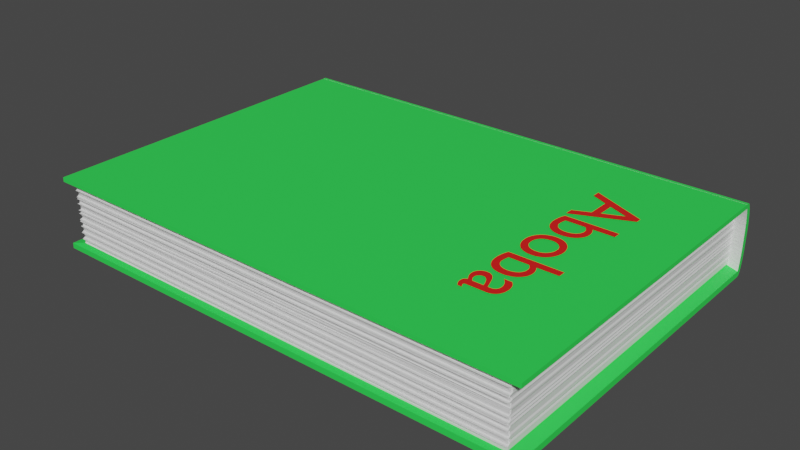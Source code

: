 # Source: Book.blend  (saved by Blender 2.90.8; exported with 4.5.12 LTS)
import bpy
from mathutils import Matrix  # noqa: F401  (used for matrix-valued properties, if any)

bpy.ops.wm.read_factory_settings(use_empty=True)
scene = bpy.context.scene
scene.name = 'Scene'

# ---- collections
col_collection = bpy.data.collections.new('Collection'); scene.collection.children.link(col_collection)

# ---- materials (node trees are filled in below, after node groups)
mat_004 = bpy.data.materials.new('Материал.004')
mat_004.use_transparent_shadow = False
mat_002 = bpy.data.materials.new('Материал.002')
mat_002.use_transparent_shadow = False
mat_003 = bpy.data.materials.new('Материал.003')
mat_003.use_transparent_shadow = False

# ---- material node trees
mat_004.use_nodes = True; mat_004.node_tree.nodes.clear()
_N = mat_004.node_tree.nodes; _L = mat_004.node_tree.links
n0 = _N.new('ShaderNodeBsdfPrincipled'); n0.name = 'Principled BSDF'; n0.location = (10, 300)
n0.distribution = 'GGX'
n0.subsurface_method = 'BURLEY'
n0.inputs[0].default_value = (0.8, 0.01208, 0.009869, 1.0)
n0.inputs[3].default_value = 1.45
n0.inputs[27].default_value = (0.0, 0.0, 0.0, 1.0)
n0.inputs[28].default_value = 1.0
n1 = _N.new('ShaderNodeOutputMaterial'); n1.name = 'Material Output'; n1.location = (300, 300)
_L.new(n0.outputs[0], n1.inputs[0])
n1.is_active_output = True
mat_002.use_nodes = True; mat_002.node_tree.nodes.clear()
_N = mat_002.node_tree.nodes; _L = mat_002.node_tree.links
n0 = _N.new('ShaderNodeBsdfPrincipled'); n0.name = 'Principled BSDF'; n0.location = (10, 300)
n0.distribution = 'GGX'
n0.subsurface_method = 'BURLEY'
n0.inputs[3].default_value = 1.45
n0.inputs[27].default_value = (0.0, 0.0, 0.0, 1.0)
n0.inputs[28].default_value = 1.0
n1 = _N.new('ShaderNodeOutputMaterial'); n1.name = 'Material Output'; n1.location = (300, 300)
_L.new(n0.outputs[0], n1.inputs[0])
n1.is_active_output = True
mat_003.use_nodes = True; mat_003.node_tree.nodes.clear()
_N = mat_003.node_tree.nodes; _L = mat_003.node_tree.links
n0 = _N.new('ShaderNodeBsdfPrincipled'); n0.name = 'Principled BSDF'; n0.location = (10, 300)
n0.distribution = 'GGX'
n0.subsurface_method = 'BURLEY'
n0.inputs[0].default_value = (0.03115, 0.8, 0.08565, 1.0)
n0.inputs[3].default_value = 1.45
n0.inputs[27].default_value = (0.0, 0.0, 0.0, 1.0)
n0.inputs[28].default_value = 1.0
n1 = _N.new('ShaderNodeOutputMaterial'); n1.name = 'Material Output'; n1.location = (300, 300)
_L.new(n0.outputs[0], n1.inputs[0])
n1.is_active_output = True

# ---- world
world_world = bpy.data.worlds.new('World'); scene.world = world_world
world_world.use_nodes = True; world_world.node_tree.nodes.clear()
_N = world_world.node_tree.nodes; _L = world_world.node_tree.links
n0 = _N.new('ShaderNodeOutputWorld'); n0.name = 'World Output'; n0.location = (300, 300)
n1 = _N.new('ShaderNodeBackground'); n1.name = 'Background'; n1.location = (10, 300)
n1.inputs[0].default_value = (0.05088, 0.05088, 0.05088, 1.0)
_L.new(n1.outputs[0], n0.inputs[0])
n0.is_active_output = True
world_world.color = (0.05088, 0.05088, 0.05088)
world_world.use_sun_shadow = False
world_world.sun_shadow_jitter_overblur = 0.0

# ---- meshes
me_x = bpy.data.meshes.new('Самая интересная история')
me_x.from_pydata([(0.09816, -0.08116, 0.05049), (0.09796, -0.08089, 0.05049), (0.09778, -0.08063, 0.05049), (0.09761, -0.08037, 0.05049), (0.09746, -0.08012, 0.05049), (0.09732, -0.07988, 0.05049), (0.0972, -0.07966, 0.05049), (0.0971, -0.07944, 0.05049), (0.09701, -0.07924, 0.05049), (0.09694, -0.07906, 0.05049), (0.09689, -0.07889, 0.05049), (0.09686, -0.07874, 0.05049), (0.09685, -0.07861, 0.05049), (0.09686, -0.07846, 0.05049), (0.09688, -0.07833, 0.05049), (0.09692, -0.07821, 0.05049), (0.09697, -0.0781, 0.05049), (0.09704, -0.07801, 0.05049), (0.09713, -0.07792, 0.05049), (0.09724, -0.07785, 0.05049), (0.09737, -0.07779, 0.05049), (0.09752, -0.07774, 0.05049), (0.09769, -0.07771, 0.05049), (0.09788, -0.07769, 0.05049), (0.0981, -0.07768, 0.05049), (0.1106, -0.07768, 0.05049), (0.112, -0.0776, 0.05049), (0.1132, -0.07737, 0.05049), (0.1142, -0.077, 0.05049), (0.1152, -0.07649, 0.05049), (0.116, -0.07586, 0.05049), (0.1167, -0.07511, 0.05049), (0.1173, -0.07427, 0.05049), (0.1178, -0.07333, 0.05049), (0.1182, -0.0723, 0.05049), (0.1185, -0.07121, 0.05049), (0.1186, -0.07005, 0.05049), (0.1187, -0.06884, 0.05049), (0.1187, -0.06797, 0.05049), (0.1186, -0.06715, 0.05049), (0.1185, -0.06635, 0.05049), (0.1183, -0.06559, 0.05049), (0.1181, -0.06487, 0.05049), (0.1179, -0.06418, 0.05049), (0.1176, -0.06353, 0.05049), (0.1172, -0.06291, 0.05049), (0.1168, -0.06232, 0.05049), (0.1164, -0.06176, 0.05049), (0.1159, -0.06124, 0.05049), (0.1154, -0.06075, 0.05049), (0.1101, -0.06075, 0.05049), (0.1108, -0.06134, 0.05049), (0.1114, -0.06195, 0.05049), (0.1119, -0.06257, 0.05049), (0.1124, -0.06319, 0.05049), (0.1128, -0.06383, 0.05049), (0.1131, -0.06448, 0.05049), (0.1134, -0.06514, 0.05049), (0.1137, -0.0658, 0.05049), (0.1139, -0.06646, 0.05049), (0.114, -0.06712, 0.05049), (0.1141, -0.06779, 0.05049), (0.1141, -0.06846, 0.05049), (0.1141, -0.06916, 0.05049), (0.114, -0.0698, 0.05049), (0.1139, -0.07038, 0.05049), (0.1137, -0.0709, 0.05049), (0.1134, -0.07136, 0.05049), (0.1131, -0.07175, 0.05049), (0.1127, -0.07209, 0.05049), (0.1123, -0.07236, 0.05049), (0.1118, -0.07258, 0.05049), (0.1112, -0.07273, 0.05049), (0.1105, -0.07282, 0.05049), (0.1098, -0.07285, 0.05049), (0.1085, -0.07285, 0.05049), (0.107, -0.06857, 0.05049), (0.1066, -0.06758, 0.05049), (0.1063, -0.06659, 0.05049), (0.1059, -0.06562, 0.05049), (0.1055, -0.06468, 0.05049), (0.105, -0.06378, 0.05049), (0.1044, -0.06295, 0.05049), (0.1038, -0.0622, 0.05049), (0.1031, -0.06155, 0.05049), (0.1023, -0.06101, 0.05049), (0.1014, -0.06061, 0.05049), (0.1004, -0.06035, 0.05049), (0.0993, -0.06026, 0.05049), (0.09852, -0.06031, 0.05049), (0.09776, -0.06046, 0.05049), (0.09704, -0.06069, 0.05049), (0.09635, -0.06101, 0.05049), (0.09571, -0.06142, 0.05049), (0.09513, -0.0619, 0.05049), (0.09462, -0.06246, 0.05049), (0.09418, -0.06309, 0.05049), (0.09382, -0.06379, 0.05049), (0.09355, -0.06455, 0.05049), (0.09338, -0.06536, 0.05049), (0.09333, -0.06623, 0.05049), (0.09334, -0.06679, 0.05049), (0.0934, -0.06734, 0.05049), (0.09348, -0.0679, 0.05049), (0.0936, -0.06845, 0.05049), (0.09375, -0.06901, 0.05049), (0.09394, -0.06956, 0.05049), (0.09417, -0.0701, 0.05049), (0.09443, -0.07065, 0.05049), (0.09472, -0.07119, 0.05049), (0.09505, -0.07173, 0.05049), (0.09542, -0.07227, 0.05049), (0.09582, -0.0728, 0.05049), (0.09541, -0.07292, 0.05049), (0.09504, -0.07308, 0.05049), (0.0947, -0.07326, 0.05049), (0.0944, -0.07348, 0.05049), (0.09415, -0.07373, 0.05049), (0.09392, -0.07401, 0.05049), (0.09374, -0.07433, 0.05049), (0.09359, -0.07469, 0.05049), (0.09347, -0.07508, 0.05049), (0.09339, -0.07551, 0.05049), (0.09334, -0.07598, 0.05049), (0.09333, -0.07649, 0.05049), (0.09334, -0.07686, 0.05049), (0.09337, -0.07721, 0.05049), (0.09342, -0.07755, 0.05049), (0.09349, -0.07788, 0.05049), (0.0936, -0.07822, 0.05049), (0.09373, -0.07856, 0.05049), (0.09389, -0.07892, 0.05049), (0.09408, -0.0793, 0.05049), (0.09431, -0.0797, 0.05049), (0.09458, -0.08014, 0.05049), (0.09488, -0.08063, 0.05049), (0.09523, -0.08116, 0.05049), (0.09875, -0.07285, 0.05049), (0.09845, -0.07253, 0.05049), (0.09817, -0.07219, 0.05049), (0.09791, -0.07186, 0.05049), (0.09768, -0.07151, 0.05049), (0.09747, -0.07117, 0.05049), (0.09728, -0.07082, 0.05049), (0.09712, -0.07046, 0.05049), (0.09699, -0.0701, 0.05049), (0.09688, -0.06974, 0.05049), (0.09681, -0.06937, 0.05049), (0.09676, -0.069, 0.05049), (0.09675, -0.06862, 0.05049), (0.09678, -0.06813, 0.05049), (0.09686, -0.06767, 0.05049), (0.097, -0.06723, 0.05049), (0.09719, -0.06683, 0.05049), (0.09742, -0.06646, 0.05049), (0.0977, -0.06613, 0.05049), (0.09803, -0.06584, 0.05049), (0.09839, -0.0656, 0.05049), (0.09878, -0.06541, 0.05049), (0.09921, -0.06526, 0.05049), (0.09968, -0.06518, 0.05049), (0.1002, -0.06515, 0.05049), (0.1009, -0.06522, 0.05049), (0.1015, -0.06543, 0.05049), (0.1021, -0.06577, 0.05049), (0.1026, -0.06623, 0.05049), (0.1031, -0.06679, 0.05049), (0.1036, -0.06745, 0.05049), (0.104, -0.0682, 0.05049), (0.1044, -0.06902, 0.05049), (0.1048, -0.06991, 0.05049), (0.1052, -0.07085, 0.05049), (0.1055, -0.07184, 0.05049), (0.1059, -0.07285, 0.05049), (0.1308, -0.03975, 0.05049), (0.1308, -0.03492, 0.05049), (0.09517, -0.03492, 0.05049), (0.0949, -0.03553, 0.05049), (0.09464, -0.03619, 0.05049), (0.0944, -0.03689, 0.05049), (0.09419, -0.03762, 0.05049), (0.09399, -0.03837, 0.05049), (0.09382, -0.03914, 0.05049), (0.09367, -0.03993, 0.05049), (0.09355, -0.04074, 0.05049), (0.09345, -0.04155, 0.05049), (0.09338, -0.04236, 0.05049), (0.09334, -0.04317, 0.05049), (0.09333, -0.04398, 0.05049), (0.09343, -0.04595, 0.05049), (0.09373, -0.04777, 0.05049), (0.09423, -0.04945, 0.05049), (0.09491, -0.05097, 0.05049), (0.09578, -0.05234, 0.05049), (0.09683, -0.05355, 0.05049), (0.09805, -0.05458, 0.05049), (0.09943, -0.05544, 0.05049), (0.101, -0.05611, 0.05049), (0.1027, -0.05661, 0.05049), (0.1045, -0.0569, 0.05049), (0.1065, -0.05701, 0.05049), (0.1082, -0.05691, 0.05049), (0.1098, -0.05665, 0.05049), (0.1114, -0.05621, 0.05049), (0.1128, -0.05563, 0.05049), (0.1141, -0.05489, 0.05049), (0.1152, -0.05402, 0.05049), (0.1162, -0.05302, 0.05049), (0.1171, -0.05191, 0.05049), (0.1178, -0.05069, 0.05049), (0.1183, -0.04937, 0.05049), (0.1186, -0.04796, 0.05049), (0.1187, -0.04648, 0.05049), (0.1187, -0.04587, 0.05049), (0.1186, -0.04528, 0.05049), (0.1185, -0.04469, 0.05049), (0.1184, -0.04412, 0.05049), (0.1183, -0.04355, 0.05049), (0.1181, -0.04299, 0.05049), (0.1179, -0.04244, 0.05049), (0.1177, -0.04189, 0.05049), (0.1174, -0.04135, 0.05049), (0.1171, -0.04081, 0.05049), (0.1168, -0.04028, 0.05049), (0.1164, -0.03975, 0.05049), (0.1118, -0.03975, 0.05049), (0.1123, -0.04025, 0.05049), (0.1127, -0.04073, 0.05049), (0.113, -0.0412, 0.05049), (0.1133, -0.04165, 0.05049), (0.1136, -0.0421, 0.05049), (0.1138, -0.04253, 0.05049), (0.114, -0.04297, 0.05049), (0.1141, -0.04341, 0.05049), (0.1142, -0.04386, 0.05049), (0.1143, -0.04432, 0.05049), (0.1143, -0.04479, 0.05049), (0.1143, -0.04528, 0.05049), (0.1143, -0.04627, 0.05049), (0.1141, -0.0472, 0.05049), (0.1137, -0.04806, 0.05049), (0.1133, -0.04885, 0.05049), (0.1127, -0.04957, 0.05049), (0.112, -0.0502, 0.05049), (0.1112, -0.05075, 0.05049), (0.1103, -0.05121, 0.05049), (0.1093, -0.05158, 0.05049), (0.1082, -0.05185, 0.05049), (0.1071, -0.05201, 0.05049), (0.1058, -0.05207, 0.05049), (0.1047, -0.052, 0.05049), (0.1036, -0.05182, 0.05049), (0.1026, -0.05151, 0.05049), (0.1017, -0.0511, 0.05049), (0.1009, -0.05059, 0.05049), (0.1001, -0.04998, 0.05049), (0.09947, -0.04927, 0.05049), (0.09892, -0.04849, 0.05049), (0.09848, -0.04762, 0.05049), (0.09815, -0.04669, 0.05049), (0.09795, -0.04569, 0.05049), (0.09789, -0.04463, 0.05049), (0.09789, -0.04426, 0.05049), (0.09791, -0.04388, 0.05049), (0.09794, -0.04347, 0.05049), (0.09799, -0.04305, 0.05049), (0.09804, -0.04262, 0.05049), (0.0981, -0.04219, 0.05049), (0.09818, -0.04175, 0.05049), (0.09826, -0.04133, 0.05049), (0.09834, -0.04091, 0.05049), (0.09844, -0.0405, 0.05049), (0.09854, -0.04011, 0.05049), (0.09865, -0.03975, 0.05049), (0.1187, -0.01657, 0.05049), (0.1186, -0.01479, 0.05049), (0.1182, -0.01309, 0.05049), (0.1177, -0.01149, 0.05049), (0.117, -0.01, 0.05049), (0.1161, -0.008639, 0.05049), (0.1151, -0.007412, 0.05049), (0.1139, -0.006336, 0.05049), (0.1126, -0.005426, 0.05049), (0.1111, -0.004695, 0.05049), (0.1096, -0.004155, 0.05049), (0.108, -0.003822, 0.05049), (0.1062, -0.003707, 0.05049), (0.1044, -0.003817, 0.05049), (0.1027, -0.00414, 0.05049), (0.1011, -0.004664, 0.05049), (0.09957, -0.005378, 0.05049), (0.0982, -0.00627, 0.05049), (0.09698, -0.00733, 0.05049), (0.09591, -0.008546, 0.05049), (0.09501, -0.009907, 0.05049), (0.09429, -0.0114, 0.05049), (0.09376, -0.01302, 0.05049), (0.09344, -0.01474, 0.05049), (0.09333, -0.01657, 0.05049), (0.09343, -0.01847, 0.05049), (0.09375, -0.02026, 0.05049), (0.09426, -0.02193, 0.05049), (0.09496, -0.02346, 0.05049), (0.09584, -0.02486, 0.05049), (0.0969, -0.0261, 0.05049), (0.09811, -0.02717, 0.05049), (0.09947, -0.02808, 0.05049), (0.101, -0.0288, 0.05049), (0.1026, -0.02933, 0.05049), (0.1044, -0.02965, 0.05049), (0.1062, -0.02976, 0.05049), (0.108, -0.02965, 0.05049), (0.1097, -0.02931, 0.05049), (0.1112, -0.02877, 0.05049), (0.1127, -0.02804, 0.05049), (0.114, -0.02712, 0.05049), (0.1152, -0.02603, 0.05049), (0.1162, -0.02479, 0.05049), (0.1171, -0.02339, 0.05049), (0.1177, -0.02186, 0.05049), (0.1183, -0.0202, 0.05049), (0.1186, -0.01844, 0.05049), (0.1143, -0.01652, 0.05049), (0.1143, -0.01769, 0.05049), (0.1141, -0.01881, 0.05049), (0.1137, -0.01985, 0.05049), (0.1133, -0.02082, 0.05049), (0.1127, -0.02169, 0.05049), (0.112, -0.02248, 0.05049), (0.1113, -0.02316, 0.05049), (0.1104, -0.02374, 0.05049), (0.1095, -0.0242, 0.05049), (0.1084, -0.02454, 0.05049), (0.1073, -0.02475, 0.05049), (0.1062, -0.02482, 0.05049), (0.1049, -0.02475, 0.05049), (0.1037, -0.02456, 0.05049), (0.1026, -0.02424, 0.05049), (0.1016, -0.0238, 0.05049), (0.1007, -0.02325, 0.05049), (0.09996, -0.02258, 0.05049), (0.09927, -0.02181, 0.05049), (0.09871, -0.02094, 0.05049), (0.09826, -0.01997, 0.05049), (0.09793, -0.0189, 0.05049), (0.09774, -0.01775, 0.05049), (0.09767, -0.01652, 0.05049), (0.09774, -0.01538, 0.05049), (0.09795, -0.01431, 0.05049), (0.09828, -0.01332, 0.05049), (0.09875, -0.0124, 0.05049), (0.09933, -0.01157, 0.05049), (0.1, -0.01083, 0.05049), (0.1008, -0.01019, 0.05049), (0.1017, -0.00965, 0.05049), (0.1027, -0.00922, 0.05049), (0.1038, -0.008905, 0.05049), (0.105, -0.008712, 0.05049), (0.1062, -0.008646, 0.05049), (0.1074, -0.008714, 0.05049), (0.1085, -0.008913, 0.05049), (0.1095, -0.009235, 0.05049), (0.1104, -0.009674, 0.05049), (0.1113, -0.01022, 0.05049), (0.112, -0.01087, 0.05049), (0.1127, -0.01162, 0.05049), (0.1133, -0.01245, 0.05049), (0.1137, -0.01336, 0.05049), (0.1141, -0.01435, 0.05049), (0.1143, -0.0154, 0.05049), (0.1308, 0.01735, 0.05049), (0.1308, 0.02218, 0.05049), (0.09517, 0.02218, 0.05049), (0.0949, 0.02156, 0.05049), (0.09464, 0.0209, 0.05049), (0.0944, 0.02021, 0.05049), (0.09419, 0.01948, 0.05049), (0.09399, 0.01873, 0.05049), (0.09382, 0.01795, 0.05049), (0.09367, 0.01716, 0.05049), (0.09355, 0.01636, 0.05049), (0.09345, 0.01555, 0.05049), (0.09338, 0.01474, 0.05049), (0.09334, 0.01392, 0.05049), (0.09333, 0.01312, 0.05049), (0.09343, 0.01115, 0.05049), (0.09373, 0.009326, 0.05049), (0.09423, 0.007648, 0.05049), (0.09491, 0.006122, 0.05049), (0.09578, 0.004755, 0.05049), (0.09683, 0.003552, 0.05049), (0.09805, 0.002518, 0.05049), (0.09943, 0.00166, 0.05049), (0.101, 0.0009822, 0.05049), (0.1027, 0.0004913, 0.05049), (0.1045, 0.0001926, 0.05049), (0.1065, 9.179e-05, 0.05049), (0.1082, 0.0001829, 0.05049), (0.1098, 0.0004496, 0.05049), (0.1114, 0.0008822, 0.05049), (0.1128, 0.001471, 0.05049), (0.1141, 0.002206, 0.05049), (0.1152, 0.003077, 0.05049), (0.1162, 0.004075, 0.05049), (0.1171, 0.00519, 0.05049), (0.1178, 0.006411, 0.05049), (0.1183, 0.00773, 0.05049), (0.1186, 0.009137, 0.05049), (0.1187, 0.01062, 0.05049), (0.1187, 0.01123, 0.05049), (0.1186, 0.01182, 0.05049), (0.1185, 0.01241, 0.05049), (0.1184, 0.01298, 0.05049), (0.1183, 0.01355, 0.05049), (0.1181, 0.01411, 0.05049), (0.1179, 0.01466, 0.05049), (0.1177, 0.01521, 0.05049), (0.1174, 0.01575, 0.05049), (0.1171, 0.01629, 0.05049), (0.1168, 0.01682, 0.05049), (0.1164, 0.01735, 0.05049), (0.1118, 0.01735, 0.05049), (0.1123, 0.01685, 0.05049), (0.1127, 0.01636, 0.05049), (0.113, 0.0159, 0.05049), (0.1133, 0.01545, 0.05049), (0.1136, 0.015, 0.05049), (0.1138, 0.01456, 0.05049), (0.114, 0.01413, 0.05049), (0.1141, 0.01368, 0.05049), (0.1142, 0.01324, 0.05049), (0.1143, 0.01278, 0.05049), (0.1143, 0.01231, 0.05049), (0.1143, 0.01182, 0.05049), (0.1143, 0.01083, 0.05049), (0.1141, 0.009899, 0.05049), (0.1137, 0.009038, 0.05049), (0.1133, 0.008247, 0.05049), (0.1127, 0.007532, 0.05049), (0.112, 0.006896, 0.05049), (0.1112, 0.006346, 0.05049), (0.1103, 0.005885, 0.05049), (0.1093, 0.005518, 0.05049), (0.1082, 0.005251, 0.05049), (0.1071, 0.005087, 0.05049), (0.1058, 0.005031, 0.05049), (0.1047, 0.005094, 0.05049), (0.1036, 0.00528, 0.05049), (0.1026, 0.005582, 0.05049), (0.1017, 0.005994, 0.05049), (0.1009, 0.006509, 0.05049), (0.1001, 0.00712, 0.05049), (0.09947, 0.007823, 0.05049), (0.09892, 0.008609, 0.05049), (0.09848, 0.009473, 0.05049), (0.09815, 0.01041, 0.05049), (0.09795, 0.01141, 0.05049), (0.09789, 0.01247, 0.05049), (0.09789, 0.01283, 0.05049), (0.09791, 0.01322, 0.05049), (0.09794, 0.01363, 0.05049), (0.09799, 0.01405, 0.05049), (0.09804, 0.01448, 0.05049), (0.0981, 0.01491, 0.05049), (0.09818, 0.01534, 0.05049), (0.09826, 0.01577, 0.05049), (0.09834, 0.01619, 0.05049), (0.09844, 0.0166, 0.05049), (0.09854, 0.01699, 0.05049), (0.09865, 0.01735, 0.05049), (0.131, 0.04194, 0.05049), (0.131, 0.04568, 0.05049), (0.09382, 0.06159, 0.05049), (0.09382, 0.05616, 0.05049), (0.1047, 0.05149, 0.05049), (0.1047, 0.03575, 0.05049), (0.09382, 0.03081, 0.05049), (0.09382, 0.02538, 0.05049), (0.1229, 0.04389, 0.05049), (0.1095, 0.03792, 0.05049), (0.1095, 0.04943, 0.05049), (0.1697, 0.1053, 0.04692), (-0.1743, 0.1053, 0.04692), (0.1697, -0.1317, 0.04692), (-0.1743, -0.1317, 0.04692), (0.1697, 0.1056, 0.004044), (-0.1743, 0.1056, 0.003661), (0.1697, -0.1317, -2.877e-05), (-0.1743, -0.1317, -2.874e-05), (0.1697, -0.1317, 0.04991), (0.1697, 0.1045, 0.04991), (-0.1743, 0.1045, 0.04991), (-0.1743, -0.1317, 0.04991), (-0.1743, -0.1317, 0.003661), (0.1697, -0.1317, 0.004044), (0.1697, 0.1045, -2.877e-05), (-0.1743, 0.1045, -2.874e-05), (0.1615, -0.1281, 0.005065), (0.162, -0.1281, 0.0459), (-0.1661, -0.1281, 0.0459), (-0.1661, -0.1281, 0.005065), (0.162, 0.1072, 0.0459), (-0.1661, 0.1072, 0.0459), (0.1615, 0.1075, 0.005065), (-0.1661, 0.1075, 0.005065), (0.1697, 0.1045, 0.04997), (0.1697, 0.1064, 0.05003), (0.1697, 0.1075, 0.04951), (0.1697, 0.1082, 0.0479), (0.1697, 0.1088, 0.0463), (0.1697, 0.1093, 0.0447), (0.1697, 0.1096, 0.0431), (0.1697, 0.11, 0.0415), (0.1697, 0.1102, 0.0399), (0.1697, 0.1104, 0.03829), (0.1697, 0.1106, 0.03669), (0.1697, 0.1107, 0.03509), (0.1697, 0.1108, 0.03349), (0.1697, 0.1109, 0.03029), (0.1697, 0.1109, 0.02868), (0.1697, 0.1109, 0.02068), (0.1697, 0.1109, 0.01907), (0.1697, 0.1108, 0.01587), (0.1697, 0.1107, 0.01427), (0.1697, 0.1106, 0.01267), (0.1697, 0.1104, 0.01107), (0.1697, 0.1102, 0.009465), (0.1697, 0.11, 0.007863), (0.1697, 0.1096, 0.006262), (0.1697, 0.1093, 0.00466), (0.1697, 0.1088, 0.003058), (0.1697, 0.1082, 0.001457), (0.1697, 0.1075, 0.0006212), (0.1697, 0.1063, 4.085e-05), (-0.1743, 0.1063, 4.087e-05), (-0.1743, 0.1075, 0.0006212), (-0.1743, 0.1082, 0.001457), (-0.1743, 0.1088, 0.003058), (-0.1743, 0.1093, 0.00466), (-0.1743, 0.1096, 0.006262), (-0.1743, 0.11, 0.007863), (-0.1743, 0.1102, 0.009465), (-0.1743, 0.1104, 0.01107), (-0.1743, 0.1106, 0.01267), (-0.1743, 0.1107, 0.01427), (-0.1743, 0.1108, 0.01587), (-0.1743, 0.1109, 0.01907), (-0.1743, 0.1109, 0.02068), (-0.1743, 0.1109, 0.02868), (-0.1743, 0.1109, 0.03029), (-0.1743, 0.1108, 0.03349), (-0.1743, 0.1107, 0.03509), (-0.1743, 0.1106, 0.03669), (-0.1743, 0.1104, 0.03829), (-0.1743, 0.1102, 0.0399), (-0.1743, 0.11, 0.0415), (-0.1743, 0.1096, 0.0431), (-0.1743, 0.1093, 0.0447), (-0.1743, 0.1088, 0.0463), (-0.1743, 0.1082, 0.0479), (-0.1743, 0.1075, 0.04951), (-0.1743, 0.1064, 0.05003), (-0.1743, 0.1045, 0.04997), (0.1697, 0.1056, 0.04573), (0.1697, 0.1059, 0.04454), (0.1697, 0.1061, 0.04335), (0.1697, 0.1063, 0.04215), (0.1697, 0.1065, 0.04096), (0.1697, 0.1067, 0.03977), (0.1697, 0.1068, 0.03858), (0.1697, 0.1069, 0.03739), (0.1697, 0.107, 0.0362), (0.1697, 0.1071, 0.03501), (0.1697, 0.1072, 0.03382), (0.1697, 0.1072, 0.03263), (0.1697, 0.1073, 0.03144), (0.1697, 0.1073, 0.03025), (0.1697, 0.1073, 0.02905), (0.1697, 0.1073, 0.02786), (0.1697, 0.1073, 0.02548), (0.1697, 0.1073, 0.02429), (0.1697, 0.1073, 0.0231), (0.1697, 0.1073, 0.02191), (0.1697, 0.1073, 0.02072), (0.1697, 0.1073, 0.01953), (0.1697, 0.1073, 0.01834), (0.1697, 0.1072, 0.01714), (0.1697, 0.1072, 0.01595), (0.1697, 0.1071, 0.01476), (0.1697, 0.107, 0.01357), (0.1697, 0.1069, 0.01238), (0.1697, 0.1068, 0.01119), (0.1697, 0.1067, 0.009999), (0.1697, 0.1065, 0.008808), (0.1697, 0.1064, 0.007617), (0.1697, 0.1061, 0.006426), (0.1697, 0.1059, 0.005235), (-0.1743, 0.1059, 0.005235), (-0.1743, 0.1061, 0.006426), (-0.1743, 0.1064, 0.007617), (-0.1743, 0.1065, 0.008808), (-0.1743, 0.1067, 0.009999), (-0.1743, 0.1068, 0.01119), (-0.1743, 0.1069, 0.01238), (-0.1743, 0.107, 0.01357), (-0.1743, 0.1071, 0.01476), (-0.1743, 0.1072, 0.01595), (-0.1743, 0.1072, 0.01714), (-0.1743, 0.1073, 0.01834), (-0.1743, 0.1073, 0.01953), (-0.1743, 0.1073, 0.02072), (-0.1743, 0.1073, 0.02191), (-0.1743, 0.1073, 0.0231), (-0.1743, 0.1073, 0.02429), (-0.1743, 0.1073, 0.02548), (-0.1743, 0.1073, 0.02667), (-0.1743, 0.1073, 0.02786), (-0.1743, 0.1073, 0.02905), (-0.1743, 0.1073, 0.03025), (-0.1743, 0.1073, 0.03144), (-0.1743, 0.1072, 0.03263), (-0.1743, 0.1072, 0.03382), (-0.1743, 0.1071, 0.03501), (-0.1743, 0.107, 0.0362), (-0.1743, 0.1069, 0.03739), (-0.1743, 0.1068, 0.03858), (-0.1743, 0.1067, 0.03977), (-0.1743, 0.1065, 0.04096), (-0.1743, 0.1063, 0.04215), (-0.1743, 0.1061, 0.04335), (-0.1743, 0.1059, 0.04454), (-0.1743, 0.1056, 0.04573), (0.162, -0.1281, 0.006199), (0.162, -0.1281, 0.007333), (0.162, -0.1281, 0.008468), (0.162, -0.1265, 0.009602), (0.1615, -0.1265, 0.01074), (0.162, -0.1265, 0.01187), (0.162, -0.1281, 0.013), (0.162, -0.1265, 0.01414), (0.1615, -0.1265, 0.01527), (0.1615, -0.1265, 0.01641), (0.1615, -0.1281, 0.01754), (0.1615, -0.1265, 0.01868), (0.162, -0.1265, 0.01981), (0.1615, -0.1281, 0.02094), (0.162, -0.1281, 0.02208), (0.1615, -0.1265, 0.02321), (0.162, -0.1265, 0.02435), (0.1615, -0.1281, 0.02548), (0.1615, -0.1265, 0.02662), (0.1615, -0.1265, 0.02775), (0.162, -0.1265, 0.02888), (0.162, -0.1281, 0.03002), (0.1615, -0.1265, 0.03115), (0.1615, -0.1265, 0.03229), (0.1615, -0.1281, 0.03342), (0.162, -0.1265, 0.03456), (0.1615, -0.1265, 0.03569), (0.1615, -0.1281, 0.03682), (0.162, -0.1281, 0.03796), (0.162, -0.1265, 0.03909), (0.162, -0.1265, 0.04023), (0.1615, -0.1265, 0.04136), (0.162, -0.1281, 0.0425), (0.162, -0.1265, 0.04363), (0.162, -0.1265, 0.04476), (-0.167, -0.1265, 0.04476), (-0.167, -0.1265, 0.04363), (-0.167, -0.1281, 0.0425), (-0.167, -0.1265, 0.04136), (-0.1661, -0.1265, 0.04023), (-0.167, -0.1265, 0.03909), (-0.167, -0.1281, 0.03796), (-0.1661, -0.1281, 0.03682), (-0.167, -0.1265, 0.03569), (-0.167, -0.1265, 0.03456), (-0.1661, -0.1281, 0.03342), (-0.1661, -0.1265, 0.03229), (-0.167, -0.1265, 0.03115), (-0.1661, -0.1265, 0.03002), (-0.1661, -0.1281, 0.02888), (-0.1661, -0.1265, 0.02775), (-0.1661, -0.1281, 0.02662), (-0.167, -0.1265, 0.02548), (-0.167, -0.1265, 0.02435), (-0.1661, -0.1265, 0.02321), (-0.167, -0.1281, 0.02208), (-0.167, -0.1281, 0.02094), (-0.1661, -0.1265, 0.01981), (-0.167, -0.1265, 0.01868), (-0.1661, -0.1281, 0.01754), (-0.1661, -0.1265, 0.01641), (-0.1661, -0.1265, 0.01527), (-0.167, -0.1265, 0.01414), (-0.167, -0.1281, 0.013), (-0.1661, -0.1265, 0.01187), (-0.167, -0.1265, 0.01074), (-0.1661, -0.1265, 0.009602), (-0.167, -0.1281, 0.008468), (-0.1661, -0.1265, 0.007333), (-0.167, -0.1265, 0.006199), (0.162, 0.1075, 0.04476), (0.162, 0.1077, 0.04363), (0.162, 0.1079, 0.0425), (0.1615, 0.1081, 0.04136), (0.162, 0.1083, 0.04023), (0.162, 0.1084, 0.03909), (0.162, 0.1085, 0.03796), (0.1615, 0.1086, 0.03682), (0.1615, 0.1087, 0.03569), (0.162, 0.1088, 0.03456), (0.1615, 0.1089, 0.03342), (0.1615, 0.1089, 0.03229), (0.1615, 0.109, 0.03115), (0.162, 0.109, 0.03002), (0.162, 0.1091, 0.02888), (0.1615, 0.1091, 0.02775), (0.1615, 0.1091, 0.02548), (0.162, 0.1091, 0.02435), (0.1615, 0.1091, 0.02321), (0.162, 0.1091, 0.02208), (0.1615, 0.1091, 0.02094), (0.162, 0.109, 0.01981), (0.1615, 0.109, 0.01868), (0.1615, 0.1089, 0.01754), (0.1615, 0.1089, 0.01641), (0.1615, 0.1088, 0.01527), (0.162, 0.1087, 0.01414), (0.162, 0.1086, 0.013), (0.162, 0.1085, 0.01187), (0.1615, 0.1084, 0.01074), (0.162, 0.1083, 0.009602), (0.162, 0.1081, 0.008468), (0.162, 0.1079, 0.007333), (0.162, 0.1077, 0.006199), (-0.167, 0.1077, 0.006199), (-0.1661, 0.1079, 0.007333), (-0.167, 0.1081, 0.008468), (-0.1661, 0.1083, 0.009602), (-0.167, 0.1084, 0.01074), (-0.1661, 0.1085, 0.01187), (-0.167, 0.1086, 0.013), (-0.167, 0.1087, 0.01414), (-0.1661, 0.1088, 0.01527), (-0.1661, 0.1089, 0.01641), (-0.1661, 0.1089, 0.01754), (-0.167, 0.109, 0.01868), (-0.1661, 0.109, 0.01981), (-0.167, 0.1091, 0.02094), (-0.167, 0.1091, 0.02208), (-0.1661, 0.1091, 0.02321), (-0.167, 0.1091, 0.02435), (-0.167, 0.1091, 0.02548), (-0.1661, 0.1091, 0.02662), (-0.1661, 0.1091, 0.02775), (-0.1661, 0.1091, 0.02888), (-0.1661, 0.109, 0.03002), (-0.167, 0.109, 0.03115), (-0.1661, 0.1089, 0.03229), (-0.1661, 0.1089, 0.03342), (-0.167, 0.1088, 0.03456), (-0.167, 0.1087, 0.03569), (-0.1661, 0.1086, 0.03682), (-0.167, 0.1085, 0.03796), (-0.167, 0.1084, 0.03909), (-0.1661, 0.1083, 0.04023), (-0.167, 0.1081, 0.04136), (-0.167, 0.1079, 0.0425), (-0.167, 0.1077, 0.04363), (-0.167, 0.1075, 0.04476), (0.1615, -0.1295, 0.0459), (-0.1661, -0.1295, 0.0459), (0.1615, -0.1279, 0.006199), (0.1615, -0.1279, 0.007333), (0.1615, -0.1295, 0.008468), (0.1615, -0.1279, 0.009602), (0.1615, -0.1279, 0.01074), (0.1615, -0.1279, 0.01187), (0.1615, -0.1295, 0.013), (0.1615, -0.1279, 0.01414), (0.1615, -0.1279, 0.01527), (0.1615, -0.1279, 0.01641), (0.1615, -0.1295, 0.01754), (0.1615, -0.1279, 0.01868), (0.1615, -0.1279, 0.01981), (0.1615, -0.1295, 0.02094), (0.1615, -0.1295, 0.02208), (0.1615, -0.1279, 0.02321), (0.1615, -0.1279, 0.02435), (0.1615, -0.1295, 0.02548), (0.1615, -0.1279, 0.02662), (0.1615, -0.1279, 0.02775), (0.1615, -0.1279, 0.02888), (0.1615, -0.1279, 0.03002), (0.1615, -0.1279, 0.03115), (0.1615, -0.1279, 0.03229), (0.1615, -0.1295, 0.03342), (0.1615, -0.1279, 0.03456), (0.1615, -0.1279, 0.03569), (0.1615, -0.1295, 0.03682), (0.1615, -0.1295, 0.03796), (0.1615, -0.1279, 0.03909), (0.1615, -0.1279, 0.04023), (0.1615, -0.1279, 0.04136), (0.1615, -0.1295, 0.0425), (0.1615, -0.1279, 0.04363), (0.1615, -0.1279, 0.04476), (-0.1661, -0.1279, 0.04476), (-0.1661, -0.1279, 0.04363), (-0.1661, -0.1295, 0.0425), (-0.1661, -0.1279, 0.04136), (-0.1661, -0.1279, 0.04023), (-0.1661, -0.1279, 0.03909), (-0.1661, -0.1295, 0.03796), (-0.1661, -0.1295, 0.03682), (-0.1661, -0.1279, 0.03569), (-0.1661, -0.1279, 0.03456), (-0.1661, -0.1295, 0.03342), (-0.1661, -0.1279, 0.03229), (-0.1661, -0.1279, 0.03115), (-0.1661, -0.1279, 0.03002), (-0.1661, -0.1295, 0.02888), (-0.1661, -0.1279, 0.02775), (-0.1661, -0.1295, 0.02662), (-0.1661, -0.1279, 0.02548), (-0.1661, -0.1279, 0.02435), (-0.1661, -0.1279, 0.02321), (-0.1661, -0.1295, 0.02208), (-0.1661, -0.1295, 0.02094), (-0.1661, -0.1279, 0.01981), (-0.1661, -0.1279, 0.01868), (-0.1661, -0.1295, 0.01754), (-0.1661, -0.1279, 0.01641), (-0.1661, -0.1279, 0.01527), (-0.1661, -0.1279, 0.01414), (-0.1661, -0.1295, 0.013), (-0.1661, -0.1279, 0.01187), (-0.1661, -0.1279, 0.01074), (-0.1661, -0.1279, 0.009602), (-0.1661, -0.1295, 0.008468), (-0.1661, -0.1279, 0.007333), (-0.1661, -0.1279, 0.006199)], [], [(479, 480, 478, 477, 470, 471, 472, 473, 474, 475), (650, 649, 718, 717, 651), (638, 637, 730, 729, 728, 639), (397, 398, 399, 400, 401, 402, 403, 430, 431, 432, 433, 434, 435, 436, 437, 438, 439, 440, 441, 442, 443, 444, 445, 396), (373, 374, 375, 376, 377, 378, 379, 380, 381, 382, 383, 384, 385, 386, 387, 388, 389, 390, 391, 392, 393, 394, 395, 396, 445, 446, 447, 448, 449, 450, 451, 452, 453, 454, 455, 456, 457, 458, 459, 460, 461, 462, 463, 464, 465, 466, 467, 468, 469, 421, 422, 423, 424, 425, 426, 427, 428, 429, 430, 403, 404, 405, 406, 407, 408, 409, 410, 411, 412, 413, 414, 415, 416, 417, 418, 419, 420, 370, 371, 372), (136, 0, 1, 2, 3, 4, 5, 6, 7, 8, 9, 10, 11, 12, 13, 14, 15, 16, 146, 147, 148, 149, 150, 151, 152, 153, 154, 155, 156, 157, 158, 159, 160, 161, 162, 163, 164, 165, 166, 167, 168, 169, 170, 171, 172, 173, 137, 138, 139, 140, 141, 142, 143, 144, 145, 17, 18, 19, 20, 21, 22, 23, 24, 25, 26, 27, 28, 29, 30, 31, 32, 33, 34, 35, 36, 37, 38, 39, 40, 41, 42, 43, 44, 45, 46, 47, 48, 49, 50, 51, 52, 53, 54, 55, 56, 57, 58, 59, 60, 61, 62, 63, 64, 65, 66, 67, 68, 69, 70, 71, 72, 73, 74, 75, 76, 77, 78, 79, 80, 81, 82, 83, 84, 85, 86, 87, 88, 89, 90, 91, 92, 93, 94, 95, 96, 97, 98, 99, 100, 101, 102, 103, 104, 105, 106, 107, 108, 109, 110, 111, 112, 113, 114, 115, 116, 117, 118, 119, 120, 121, 122, 123, 124, 125, 126, 127, 128, 129, 130, 131, 132, 133, 134, 135), (578, 717, 718, 579), (269, 270, 271, 272, 273, 225, 226, 227, 228, 229, 230, 231, 232, 233, 234, 235, 236, 237, 238, 205, 206, 207, 208, 209, 210, 211, 212, 213, 214, 215, 216, 217, 218, 219, 220, 221, 222, 223, 224, 174, 175, 176, 177, 178, 179, 180, 181, 182, 183, 184, 185, 186, 187, 188, 189, 190, 191, 192, 193, 194, 195, 196, 197, 198, 199, 200, 201, 202, 245, 246, 247, 248, 249, 250, 251, 252, 253, 254, 255, 256, 257, 258, 259, 260, 261, 262, 263, 264, 265, 266, 267, 268), (204, 205, 238, 239, 240, 241, 242, 243, 244, 245, 202, 203), (549, 550, 517, 518), (547, 548, 519, 520), (477, 478, 479, 475, 476), (655, 654, 714, 713, 712, 656), (681, 680, 757, 756, 755, 754, 683, 682), (665, 664, 704, 703, 702, 501, 498, 666), (641, 640, 727, 726, 725, 724, 643, 642), (308, 309, 310, 311, 312, 313, 314, 315, 316, 317, 318, 319, 320, 321, 274, 275, 276, 277, 278, 279, 280, 281, 282, 283, 284, 285, 286, 287, 288, 289, 290, 291, 292, 347, 348, 349, 350, 351, 352, 353, 354, 355, 356, 357, 358, 359, 360, 361, 362, 363, 364, 365, 366, 367, 368, 369, 322, 323, 324, 325, 326, 327, 328, 329, 330, 331, 332, 333, 334, 335, 336, 337, 338, 339, 340, 341, 342, 343, 344, 345, 346, 304, 305, 306, 307), (630, 631, 482, 484, 492, 491, 562, 561, 560, 559, 558, 557, 556, 555, 554, 553, 552, 551, 550, 549, 548, 547, 546, 545, 544, 543, 542, 541, 540, 539, 538, 537, 536, 535, 534, 496, 488, 493, 486, 597, 598, 599, 600, 601, 602, 603, 604, 605, 606, 607, 608, 609, 610, 611, 612, 613, 614, 615, 616, 617, 618, 619, 620, 621, 622, 623, 624, 625, 626, 627, 628, 629), (545, 546, 521, 522), (490, 491, 492, 489), (493, 494, 497, 500), (487, 488, 496, 495), (505, 562, 491, 490), (486, 493, 500, 504), (597, 486, 504, 736), (484, 483, 489, 492), (494, 493, 488, 487), (632, 701, 500, 497), (632, 497, 503, 735), (667, 499, 502, 770), (484, 482, 502, 499), (563, 481, 501, 702), (494, 485, 503, 497), (483, 484, 499, 498), (481, 483, 498, 501), (485, 596, 735, 503), (596, 595, 734, 735), (595, 594, 733, 734), (594, 593, 732, 733), (593, 592, 731, 732), (592, 591, 730, 731), (591, 590, 729, 730), (590, 589, 728, 729), (589, 588, 727, 728), (588, 587, 726, 727), (587, 586, 725, 726), (586, 585, 724, 725), (585, 584, 723, 724), (584, 583, 722, 723), (583, 582, 721, 722), (582, 581, 720, 721), (581, 580, 719, 720), (580, 579, 718, 719), (578, 577, 716, 717), (577, 576, 715, 716), (576, 575, 714, 715), (575, 574, 713, 714), (574, 573, 712, 713), (573, 572, 711, 712), (572, 571, 710, 711), (571, 570, 709, 710), (570, 569, 708, 709), (569, 568, 707, 708), (568, 567, 706, 707), (567, 566, 705, 706), (566, 565, 704, 705), (565, 564, 703, 704), (564, 563, 702, 703), (500, 701, 736, 504), (701, 700, 737, 736), (700, 699, 738, 737), (699, 698, 739, 738), (698, 697, 740, 739), (697, 696, 741, 740), (696, 695, 742, 741), (695, 694, 743, 742), (694, 693, 744, 743), (691, 690, 747, 746), (690, 689, 748, 747), (689, 688, 749, 748), (688, 687, 750, 749), (687, 686, 751, 750), (686, 685, 752, 751), (685, 684, 753, 752), (684, 683, 754, 753), (680, 679, 758, 757), (679, 678, 759, 758), (678, 677, 760, 759), (677, 676, 761, 760), (676, 675, 762, 761), (675, 674, 763, 762), (674, 673, 764, 763), (673, 672, 765, 764), (672, 671, 766, 765), (671, 670, 767, 766), (692, 691, 746, 745, 744, 693), (669, 668, 667, 770, 769, 768, 767, 670), (664, 663, 705, 704), (663, 662, 706, 705), (660, 659, 709, 708), (659, 658, 710, 709), (658, 657, 711, 710), (657, 656, 712, 711), (661, 660, 708, 707, 706, 662), (654, 653, 715, 714), (653, 652, 716, 715), (652, 651, 717, 716), (649, 648, 719, 718), (648, 647, 720, 719), (647, 646, 721, 720), (646, 645, 722, 721), (645, 644, 723, 722), (644, 643, 724, 723), (640, 639, 728, 727), (637, 636, 731, 730), (636, 635, 732, 731), (633, 632, 735, 734, 733, 732, 635, 634), (498, 499, 667, 666), (666, 667, 668, 665), (665, 668, 669, 664), (664, 669, 670, 663), (663, 670, 671, 662), (662, 671, 672, 661), (661, 672, 673, 660), (660, 673, 674, 659), (659, 674, 675, 658), (658, 675, 676, 657), (657, 676, 677, 656), (656, 677, 678, 655), (655, 678, 679, 654), (654, 679, 680, 653), (653, 680, 681, 652), (652, 681, 682, 651), (651, 682, 683, 650), (650, 683, 684, 649), (649, 684, 685, 648), (648, 685, 686, 647), (647, 686, 687, 646), (646, 687, 688, 645), (645, 688, 689, 644), (644, 689, 690, 643), (643, 690, 691, 642), (642, 691, 692, 641), (641, 692, 693, 640), (640, 693, 694, 639), (639, 694, 695, 638), (638, 695, 696, 637), (637, 696, 697, 636), (636, 697, 698, 635), (635, 698, 699, 634), (634, 699, 700, 633), (633, 700, 701, 632), (300, 301, 302, 303, 304, 346, 347, 292, 293, 294, 295, 296, 297, 298, 299), (482, 631, 770, 502), (631, 630, 769, 770), (630, 629, 768, 769), (629, 628, 767, 768), (628, 627, 766, 767), (627, 626, 765, 766), (626, 625, 764, 765), (625, 624, 763, 764), (624, 623, 762, 763), (623, 622, 761, 762), (622, 621, 760, 761), (621, 620, 759, 760), (620, 619, 758, 759), (619, 618, 757, 758), (618, 617, 756, 757), (617, 616, 755, 756), (616, 615, 754, 755), (615, 614, 753, 754), (614, 613, 752, 753), (613, 612, 751, 752), (612, 611, 750, 751), (611, 610, 749, 750), (610, 609, 748, 749), (609, 608, 747, 748), (608, 607, 746, 747), (607, 606, 745, 746), (606, 605, 744, 745), (605, 604, 743, 744), (604, 603, 742, 743), (603, 602, 741, 742), (602, 601, 740, 741), (601, 600, 739, 740), (600, 599, 738, 739), (599, 598, 737, 738), (598, 597, 736, 737), (495, 496, 534, 533), (533, 534, 535, 532), (532, 535, 536, 531), (531, 536, 537, 530), (530, 537, 538, 529), (529, 538, 539, 528), (528, 539, 540, 527), (527, 540, 541, 526), (526, 541, 542, 525), (525, 542, 543, 524), (524, 543, 544, 523), (523, 544, 545, 522), (146, 16, 17, 145), (521, 546, 547, 520), (596, 485, 494, 487, 495, 533, 532, 531, 530, 529, 528, 527, 526, 525, 524, 523, 522, 521, 520, 519, 518, 517, 516, 515, 514, 513, 512, 511, 510, 509, 508, 507, 506, 505, 490, 489, 483, 481, 563, 564, 565, 566, 567, 568, 569, 570, 571, 572, 573, 574, 575, 576, 577, 578, 579, 580, 581, 582, 583, 584, 585, 586, 587, 588, 589, 590, 591, 592, 593, 594, 595), (519, 548, 549, 518), (517, 550, 551, 516), (516, 551, 552, 515), (515, 552, 553, 514), (514, 553, 554, 513), (513, 554, 555, 512), (512, 555, 556, 511), (511, 556, 557, 510), (510, 557, 558, 509), (509, 558, 559, 508), (508, 559, 560, 507), (507, 560, 561, 506), (506, 561, 562, 505), (678, 655, 796, 819), (692, 641, 782, 833), (679, 654, 795, 820), (693, 640, 781, 834), (680, 653, 794, 821), (667, 666, 807, 808), (694, 639, 780, 835), (681, 652, 793, 822), (668, 665, 806, 809), (695, 638, 779, 836), (682, 651, 792, 823), (669, 664, 805, 810), (696, 637, 778, 837), (683, 650, 791, 824), (670, 663, 804, 811), (697, 636, 777, 838), (684, 649, 790, 825), (671, 662, 803, 812), (698, 635, 776, 839), (685, 648, 789, 826), (672, 661, 802, 813), (499, 498, 771, 772), (699, 634, 775, 840), (686, 647, 788, 827), (673, 660, 801, 814), (700, 633, 774, 841), (687, 646, 787, 828), (674, 659, 800, 815), (632, 701, 842, 773), (688, 645, 786, 829), (675, 658, 799, 816), (689, 644, 785, 830), (676, 657, 798, 817), (690, 643, 784, 831), (677, 656, 797, 818), (691, 642, 783, 832)])
me_x.polygons.foreach_set('material_index', [0, 1, 1, 0, 0, 0, 1, 0, 0, 2, 2, 0, 1, 1, 1, 1, 0, 2, 2, 2, 2, 2, 1, 2, 1, 2, 2, 1, 1, 1, 2, 1, 2, 2, 2, 1, 1, 1, 1, 1, 1, 1, 1, 1, 1, 1, 1, 1, 1, 1, 1, 1, 1, 1, 1, 1, 1, 1, 1, 1, 1, 1, 1, 1, 1, 1, 1, 1, 1, 1, 1, 1, 1, 1, 1, 1, 1, 1, 1, 1, 1, 1, 1, 1, 1, 1, 1, 1, 1, 1, 1, 1, 1, 1, 1, 1, 1, 1, 1, 1, 1, 1, 1, 1, 1, 1, 1, 1, 1, 1, 1, 1, 1, 1, 1, 1, 1, 1, 1, 1, 1, 1, 1, 1, 1, 1, 1, 1, 1, 1, 1, 1, 1, 1, 1, 1, 1, 1, 1, 1, 1, 1, 1, 1, 1, 1, 1, 1, 1, 1, 1, 1, 0, 1, 1, 1, 1, 1, 1, 1, 1, 1, 1, 1, 1, 1, 1, 1, 1, 1, 1, 1, 1, 1, 1, 1, 1, 1, 1, 1, 1, 1, 1, 1, 1, 1, 1, 1, 2, 2, 2, 2, 2, 2, 2, 2, 2, 2, 2, 2, 0, 2, 2, 2, 2, 2, 2, 2, 2, 2, 2, 2, 2, 2, 2, 2, 1, 1, 1, 1, 1, 1, 1, 1, 1, 1, 1, 1, 1, 1, 1, 1, 1, 1, 1, 1, 1, 1, 1, 1, 1, 1, 1, 1, 1, 1, 1, 1, 1, 1, 1, 1])
_uv = me_x.uv_layers.new(name='UVMap')
_uv.uv.foreach_set('vector', [0.9, 0.0, 1.0, 0.0, 0.8, 0.0, 0.7, 0.0, 0.0, 0.0, 0.1, 0.0, 0.2, 0.0, 0.3, 0.0, 0.4, 0.0, 0.5, 0.0, 0.0, 0.0, 0.0, 0.0, 0.0, 0.0, 0.0, 0.0, 0.0, 0.0, 0.0, 0.0, 0.0, 0.0, 0.0, 0.0, 0.0, 0.0, 0.0, 0.0, 0.0, 0.0, 0.2727, 0.0, 0.2828, 0.0, 0.2929, 0.0, 0.303, 0.0, 0.3131, 0.0, 0.3232, 0.0, 0.3333, 0.0, 0.6061, 0.0, 0.6162, 0.0, 0.6263, 0.0, 0.6364, 0.0, 0.6465, 0.0, 0.6566, 0.0, 0.6667, 0.0, 0.6768, 0.0, 0.6869, 0.0, 0.697, 0.0, 0.7071, 0.0, 0.7172, 0.0, 0.7273, 0.0, 0.7374, 0.0, 0.7475, 0.0, 0.7576, 0.0, 0.2626, 0.0, 0.0303, 0.0, 0.0404, 0.0, 0.05051, 0.0, 0.06061, 0.0, 0.07071, 0.0, 0.08081, 0.0, 0.09091, 0.0, 0.101, 0.0, 0.1111, 0.0, 0.1212, 0.0, 0.1313, 0.0, 0.1414, 0.0, 0.1515, 0.0, 0.1616, 0.0, 0.1717, 0.0, 0.1818, 0.0, 0.1919, 0.0, 0.202, 0.0, 0.2121, 0.0, 0.2222, 0.0, 0.2323, 0.0, 0.2424, 0.0, 0.2525, 0.0, 0.2626, 0.0, 0.7576, 0.0, 0.7677, 0.0, 0.7778, 0.0, 0.7879, 0.0, 0.798, 0.0, 0.8081, 0.0, 0.8182, 0.0, 0.8283, 0.0, 0.8384, 0.0, 0.8485, 0.0, 0.8586, 0.0, 0.8687, 0.0, 0.8788, 0.0, 0.8889, 0.0, 0.899, 0.0, 0.9091, 0.0, 0.9192, 0.0, 0.9293, 0.0, 0.9394, 0.0, 0.9495, 0.0, 0.9596, 0.0, 0.9697, 0.0, 0.9798, 0.0, 0.9899, 0.0, 1.0, 0.0, 0.5152, 0.0, 0.5253, 0.0, 0.5354, 0.0, 0.5455, 0.0, 0.5556, 0.0, 0.5657, 0.0, 0.5758, 0.0, 0.5859, 0.0, 0.596, 0.0, 0.6061, 0.0, 0.3333, 0.0, 0.3434, 0.0, 0.3535, 0.0, 0.3636, 0.0, 0.3737, 0.0, 0.3838, 0.0, 0.3939, 0.0, 0.404, 0.0, 0.4141, 0.0, 0.4242, 0.0, 0.4343, 0.0, 0.4444, 0.0, 0.4545, 0.0, 0.4646, 0.0, 0.4747, 0.0, 0.4848, 0.0, 0.4949, 0.0, 0.5051, 0.0, 0.0, 0.0, 0.0101, 0.0, 0.0202, 0.0, 0.7861, 0.0, 0.0, 0.0, 0.00578, 0.0, 0.01156, 0.0, 0.01734, 0.0, 0.02312, 0.0, 0.0289, 0.0, 0.03468, 0.0, 0.04046, 0.0, 0.04624, 0.0, 0.05202, 0.0, 0.0578, 0.0, 0.06358, 0.0, 0.06936, 0.0, 0.07514, 0.0, 0.08092, 0.0, 0.08671, 0.0, 0.09249, 0.0, 0.8439, 0.0, 0.8497, 0.0, 0.8555, 0.0, 0.8613, 0.0, 0.8671, 0.0, 0.8728, 0.0, 0.8786, 0.0, 0.8844, 0.0, 0.8902, 0.0, 0.896, 0.0, 0.9017, 0.0, 0.9075, 0.0, 0.9133, 0.0, 0.9191, 0.0, 0.9249, 0.0, 0.9306, 0.0, 0.9364, 0.0, 0.9422, 0.0, 0.948, 0.0, 0.9538, 0.0, 0.9595, 0.0, 0.9653, 0.0, 0.9711, 0.0, 0.9769, 0.0, 0.9827, 0.0, 0.9884, 0.0, 0.9942, 0.0, 1.0, 0.0, 0.7919, 0.0, 0.7977, 0.0, 0.8035, 0.0, 0.8092, 0.0, 0.815, 0.0, 0.8208, 0.0, 0.8266, 0.0, 0.8324, 0.0, 0.8382, 0.0, 0.09827, 0.0, 0.104, 0.0, 0.1098, 0.0, 0.1156, 0.0, 0.1214, 0.0, 0.1272, 0.0, 0.1329, 0.0, 0.1387, 0.0, 0.1445, 0.0, 0.1503, 0.0, 0.1561, 0.0, 0.1618, 0.0, 0.1676, 0.0, 0.1734, 0.0, 0.1792, 0.0, 0.185, 0.0, 0.1908, 0.0, 0.1965, 0.0, 0.2023, 0.0, 0.2081, 0.0, 0.2139, 0.0, 0.2197, 0.0, 0.2254, 0.0, 0.2312, 0.0, 0.237, 0.0, 0.2428, 0.0, 0.2486, 0.0, 0.2543, 0.0, 0.2601, 0.0, 0.2659, 0.0, 0.2717, 0.0, 0.2775, 0.0, 0.2832, 0.0, 0.289, 0.0, 0.2948, 0.0, 0.3006, 0.0, 0.3064, 0.0, 0.3121, 0.0, 0.3179, 0.0, 0.3237, 0.0, 0.3295, 0.0, 0.3353, 0.0, 0.341, 0.0, 0.3468, 0.0, 0.3526, 0.0, 0.3584, 0.0, 0.3642, 0.0, 0.3699, 0.0, 0.3757, 0.0, 0.3815, 0.0, 0.3873, 0.0, 0.3931, 0.0, 0.3988, 0.0, 0.4046, 0.0, 0.4104, 0.0, 0.4162, 0.0, 0.422, 0.0, 0.4277, 0.0, 0.4335, 0.0, 0.4393, 0.0, 0.4451, 0.0, 0.4509, 0.0, 0.4566, 0.0, 0.4624, 0.0, 0.4682, 0.0, 0.474, 0.0, 0.4798, 0.0, 0.4855, 0.0, 0.4913, 0.0, 0.4971, 0.0, 0.5029, 0.0, 0.5087, 0.0, 0.5145, 0.0, 0.5202, 0.0, 0.526, 0.0, 0.5318, 0.0, 0.5376, 0.0, 0.5434, 0.0, 0.5491, 0.0, 0.5549, 0.0, 0.5607, 0.0, 0.5665, 0.0, 0.5723, 0.0, 0.578, 0.0, 0.5838, 0.0, 0.5896, 0.0, 0.5954, 0.0, 0.6012, 0.0, 0.6069, 0.0, 0.6127, 0.0, 0.6185, 0.0, 0.6243, 0.0, 0.6301, 0.0, 0.6358, 0.0, 0.6416, 0.0, 0.6474, 0.0, 0.6532, 0.0, 0.659, 0.0, 0.6647, 0.0, 0.6705, 0.0, 0.6763, 0.0, 0.6821, 0.0, 0.6879, 0.0, 0.6936, 0.0, 0.6994, 0.0, 0.7052, 0.0, 0.711, 0.0, 0.7168, 0.0, 0.7225, 0.0, 0.7283, 0.0, 0.7341, 0.0, 0.7399, 0.0, 0.7457, 0.0, 0.7514, 0.0, 0.7572, 0.0, 0.763, 0.0, 0.7688, 0.0, 0.7746, 0.0, 0.7803, 0.0, 0.0, 0.0, 0.0, 0.0, 0.0, 0.0, 0.0, 0.0, 0.9596, 0.0, 0.9697, 0.0, 0.9798, 0.0, 0.9899, 0.0, 1.0, 0.0, 0.5152, 0.0, 0.5253, 0.0, 0.5354, 0.0, 0.5455, 0.0, 0.5556, 0.0, 0.5657, 0.0, 0.5758, 0.0, 0.5859, 0.0, 0.596, 0.0, 0.6061, 0.0, 0.6162, 0.0, 0.6263, 0.0, 0.6364, 0.0, 0.6465, 0.0, 0.3131, 0.0, 0.3232, 0.0, 0.3333, 0.0, 0.3434, 0.0, 0.3535, 0.0, 0.3636, 0.0, 0.3737, 0.0, 0.3838, 0.0, 0.3939, 0.0, 0.404, 0.0, 0.4141, 0.0, 0.4242, 0.0, 0.4343, 0.0, 0.4444, 0.0, 0.4545, 0.0, 0.4646, 0.0, 0.4747, 0.0, 0.4848, 0.0, 0.4949, 0.0, 0.5051, 0.0, 0.0, 0.0, 0.0101, 0.0, 0.0202, 0.0, 0.0303, 0.0, 0.0404, 0.0, 0.05051, 0.0, 0.06061, 0.0, 0.07071, 0.0, 0.08081, 0.0, 0.09091, 0.0, 0.101, 0.0, 0.1111, 0.0, 0.1212, 0.0, 0.1313, 0.0, 0.1414, 0.0, 0.1515, 0.0, 0.1616, 0.0, 0.1717, 0.0, 0.1818, 0.0, 0.1919, 0.0, 0.202, 0.0, 0.2121, 0.0, 0.2222, 0.0, 0.2323, 0.0, 0.2424, 0.0, 0.2525, 0.0, 0.2626, 0.0, 0.2727, 0.0, 0.2828, 0.0, 0.7172, 0.0, 0.7273, 0.0, 0.7374, 0.0, 0.7475, 0.0, 0.7576, 0.0, 0.7677, 0.0, 0.7778, 0.0, 0.7879, 0.0, 0.798, 0.0, 0.8081, 0.0, 0.8182, 0.0, 0.8283, 0.0, 0.8384, 0.0, 0.8485, 0.0, 0.8586, 0.0, 0.8687, 0.0, 0.8788, 0.0, 0.8889, 0.0, 0.899, 0.0, 0.9091, 0.0, 0.9192, 0.0, 0.9293, 0.0, 0.9394, 0.0, 0.9495, 0.0, 0.303, 0.0, 0.3131, 0.0, 0.6465, 0.0, 0.6566, 0.0, 0.6667, 0.0, 0.6768, 0.0, 0.6869, 0.0, 0.697, 0.0, 0.7071, 0.0, 0.7172, 0.0, 0.2828, 0.0, 0.2929, 0.0, 0.0, 0.0, 0.0, 0.0, 0.0, 0.0, 0.0, 0.0, 0.0, 0.0, 0.0, 0.0, 0.0, 0.0, 0.0, 0.0, 0.7, 0.0, 0.8, 0.0, 0.9, 0.0, 0.5, 0.0, 0.6, 0.0, 0.0, 0.0, 0.0, 0.0, 0.0, 0.0, 0.0, 0.0, 0.0, 0.0, 0.0, 0.0, 0.0, 0.0, 0.0, 0.0, 0.0, 0.0, 0.0, 0.0, 0.0, 0.0, 0.0, 0.0, 0.0, 0.0, 0.0, 0.0, 0.0, 0.0, 0.0, 0.0, 0.0, 0.0, 0.0, 0.0, 0.0, 0.0, 0.0, 0.0, 0.0, 0.0, 0.0, 0.0, 0.0, 0.0, 0.0, 0.0, 0.0, 0.0, 0.0, 0.0, 0.0, 0.0, 0.0, 0.0, 0.0, 0.0, 0.0, 0.0, 0.3579, 0.0, 0.3684, 0.0, 0.3789, 0.0, 0.3895, 0.0, 0.4, 0.0, 0.4105, 0.0, 0.4211, 0.0, 0.4316, 0.0, 0.4421, 0.0, 0.4526, 0.0, 0.4632, 0.0, 0.4737, 0.0, 0.4842, 0.0, 0.4947, 0.0, 0.0, 0.0, 0.01053, 0.0, 0.02105, 0.0, 0.03158, 0.0, 0.04211, 0.0, 0.05263, 0.0, 0.06316, 0.0, 0.07368, 0.0, 0.08421, 0.0, 0.09474, 0.0, 0.1053, 0.0, 0.1158, 0.0, 0.1263, 0.0, 0.1368, 0.0, 0.1474, 0.0, 0.1579, 0.0, 0.1684, 0.0, 0.1789, 0.0, 0.1895, 0.0, 0.7684, 0.0, 0.7789, 0.0, 0.7895, 0.0, 0.8, 0.0, 0.8105, 0.0, 0.8211, 0.0, 0.8316, 0.0, 0.8421, 0.0, 0.8526, 0.0, 0.8632, 0.0, 0.8737, 0.0, 0.8842, 0.0, 0.8947, 0.0, 0.9053, 0.0, 0.9158, 0.0, 0.9263, 0.0, 0.9368, 0.0, 0.9474, 0.0, 0.9579, 0.0, 0.9684, 0.0, 0.9789, 0.0, 0.9895, 0.0, 1.0, 0.0, 0.5053, 0.0, 0.5158, 0.0, 0.5263, 0.0, 0.5368, 0.0, 0.5474, 0.0, 0.5579, 0.0, 0.5684, 0.0, 0.5789, 0.0, 0.5895, 0.0, 0.6, 0.0, 0.6105, 0.0, 0.6211, 0.0, 0.6316, 0.0, 0.6421, 0.0, 0.6526, 0.0, 0.6632, 0.0, 0.6737, 0.0, 0.6842, 0.0, 0.6947, 0.0, 0.7053, 0.0, 0.7158, 0.0, 0.7263, 0.0, 0.7368, 0.0, 0.7474, 0.0, 0.7579, 0.0, 0.3158, 0.0, 0.3263, 0.0, 0.3368, 0.0, 0.3474, 0.0, 0.0, 0.0, 0.0, 0.0, 0.0, 0.0, 0.0, 0.0, 0.0, 0.0, 0.0, 0.0, 0.0, 0.0, 0.0, 0.0, 0.0, 0.0, 0.0, 0.0, 0.0, 0.0, 0.0, 0.0, 0.0, 0.0, 0.0, 0.0, 0.0, 0.0, 0.0, 0.0, 0.0, 0.0, 0.0, 0.0, 0.0, 0.0, 0.0, 0.0, 0.0, 0.0, 0.0, 0.0, 0.0, 0.0, 0.0, 0.0, 0.0, 0.0, 0.0, 0.0, 0.0, 0.0, 0.0, 0.0, 0.0, 0.0, 0.0, 0.0, 0.0, 0.0, 0.0, 0.0, 0.0, 0.0, 0.0, 0.0, 0.0, 0.0, 0.0, 0.0, 0.0, 0.0, 0.0, 0.0, 0.0, 0.0, 0.0, 0.0, 0.0, 0.0, 0.0, 0.0, 0.0, 0.0, 0.0, 0.0, 0.0, 0.0, 0.0, 0.0, 0.0, 0.0, 0.0, 0.0, 0.0, 0.0, 0.0, 0.0, 0.0, 0.0, 0.0, 0.0, 0.0, 0.0, 0.0, 0.0, 0.0, 0.0, 0.0, 0.0, 0.0, 0.0, 0.0, 0.0, 0.0, 0.0, 0.0, 0.0, 0.0, 0.0, 0.0, 0.0, 0.0, 0.0, 0.0, 0.0, 0.0, 0.0, 0.0, 0.0, 0.0, 0.0, 0.0, 0.0, 0.0, 0.0, 0.0, 0.0, 0.0, 0.0, 0.0, 0.0, 0.0, 0.0, 0.0, 0.0, 0.0, 0.0, 0.0, 0.0, 0.0, 0.0, 0.0, 0.0, 0.0, 0.0, 0.0, 0.0, 0.0, 0.0, 0.0, 0.0, 0.0, 0.0, 0.0, 0.0, 0.0, 0.0, 0.0, 0.0, 0.0, 0.0, 0.0, 0.0, 0.0, 0.0, 0.0, 0.0, 0.0, 0.0, 0.0, 0.0, 0.0, 0.0, 0.0, 0.0, 0.0, 0.0, 0.0, 0.0, 0.0, 0.0, 0.0, 0.0, 0.0, 0.0, 0.0, 0.0, 0.0, 0.0, 0.0, 0.0, 0.0, 0.0, 0.0, 0.0, 0.0, 0.0, 0.0, 0.0, 0.0, 0.0, 0.0, 0.0, 0.0, 0.0, 0.0, 0.0, 0.0, 0.0, 0.0, 0.0, 0.0, 0.0, 0.0, 0.0, 0.0, 0.0, 0.0, 0.0, 0.0, 0.0, 0.0, 0.0, 0.0, 0.0, 0.0, 0.0, 0.0, 0.0, 0.0, 0.0, 0.0, 0.0, 0.0, 0.0, 0.0, 0.0, 0.0, 0.0, 0.0, 0.0, 0.0, 0.0, 0.0, 0.0, 0.0, 0.0, 0.0, 0.0, 0.0, 0.0, 0.0, 0.0, 0.0, 0.0, 0.0, 0.0, 0.0, 0.0, 0.0, 0.0, 0.0, 0.0, 0.0, 0.0, 0.0, 0.0, 0.0, 0.0, 0.0, 0.0, 0.0, 0.0, 0.0, 0.0, 0.0, 0.0, 0.0, 0.0, 0.0, 0.0, 0.0, 0.0, 0.0, 0.0, 0.0, 0.0, 0.0, 0.0, 0.0, 0.0, 0.0, 0.0, 0.0, 0.0, 0.0, 0.0, 0.0, 0.0, 0.0, 0.0, 0.0, 0.0, 0.0, 0.0, 0.0, 0.0, 0.0, 0.0, 0.0, 0.0, 0.0, 0.0, 0.0, 0.0, 0.0, 0.0, 0.0, 0.0, 0.0, 0.0, 0.0, 0.0, 0.0, 0.0, 0.0, 0.0, 0.0, 0.0, 0.0, 0.0, 0.0, 0.0, 0.0, 0.0, 0.0, 0.0, 0.0, 0.0, 0.0, 0.0, 0.0, 0.0, 0.0, 0.0, 0.0, 0.0, 0.0, 0.0, 0.0, 0.0, 0.0, 0.0, 0.0, 0.0, 0.0, 0.0, 0.0, 0.0, 0.0, 0.0, 0.0, 0.0, 0.0, 0.0, 0.0, 0.0, 0.0, 0.0, 0.0, 0.0, 0.0, 0.0, 0.0, 0.0, 0.0, 0.0, 0.0, 0.0, 0.0, 0.0, 0.0, 0.0, 0.0, 0.0, 0.0, 0.0, 0.0, 0.0, 0.0, 0.0, 0.0, 0.0, 0.0, 0.0, 0.0, 0.0, 0.0, 0.0, 0.0, 0.0, 0.0, 0.0, 0.0, 0.0, 0.0, 0.0, 0.0, 0.0, 0.0, 0.0, 0.0, 0.0, 0.0, 0.0, 0.0, 0.0, 0.0, 0.0, 0.0, 0.0, 0.0, 0.0, 0.0, 0.0, 0.0, 0.0, 0.0, 0.0, 0.0, 0.0, 0.0, 0.0, 0.0, 0.0, 0.0, 0.0, 0.0, 0.0, 0.0, 0.0, 0.0, 0.0, 0.0, 0.0, 0.0, 0.0, 0.0, 0.0, 0.0, 0.0, 0.0, 0.0, 0.0, 0.0, 0.0, 0.0, 0.0, 0.0, 0.0, 0.0, 0.0, 0.0, 0.0, 0.0, 0.0, 0.0, 0.0, 0.0, 0.0, 0.0, 0.0, 0.0, 0.0, 0.0, 0.0, 0.0, 0.0, 0.0, 0.0, 0.0, 0.0, 0.0, 0.0, 0.0, 0.0, 0.0, 0.0, 0.0, 0.0, 0.0, 0.0, 0.0, 0.0, 0.0, 0.0, 0.0, 0.0, 0.0, 0.0, 0.0, 0.0, 0.0, 0.0, 0.0, 0.0, 0.0, 0.0, 0.0, 0.0, 0.0, 0.0, 0.0, 0.0, 0.0, 0.0, 0.0, 0.0, 0.0, 0.0, 0.0, 0.0, 0.0, 0.0, 0.0, 0.0, 0.0, 0.0, 0.0, 0.0, 0.0, 0.0, 0.0, 0.0, 0.0, 0.0, 0.0, 0.0, 0.0, 0.0, 0.0, 0.0, 0.0, 0.0, 0.0, 0.0, 0.0, 0.0, 0.0, 0.0, 0.0, 0.0, 0.0, 0.0, 0.0, 0.0, 0.0, 0.0, 0.0, 0.0, 0.0, 0.0, 0.0, 0.0, 0.0, 0.0, 0.0, 0.0, 0.0, 0.0, 0.0, 0.0, 0.0, 0.0, 0.0, 0.0, 0.0, 0.0, 0.0, 0.0, 0.0, 0.0, 0.0, 0.0, 0.0, 0.0, 0.0, 0.0, 0.0, 0.0, 0.0, 0.0, 0.0, 0.0, 0.0, 0.0, 0.0, 0.0, 0.0, 0.0, 0.0, 0.0, 0.0, 0.0, 0.0, 0.0, 0.0, 0.0, 0.0, 0.0, 0.0, 0.0, 0.0, 0.0, 0.0, 0.0, 0.0, 0.0, 0.0, 0.0, 0.0, 0.0, 0.0, 0.0, 0.0, 0.0, 0.0, 0.0, 0.0, 0.0, 0.0, 0.0, 0.0, 0.0, 0.0, 0.0, 0.0, 0.0, 0.0, 0.0, 0.0, 0.0, 0.0, 0.0, 0.0, 0.0, 0.0, 0.0, 0.0, 0.0, 0.0, 0.0, 0.0, 0.0, 0.0, 0.0, 0.0, 0.0, 0.0, 0.0, 0.0, 0.0, 0.0, 0.0, 0.0, 0.0, 0.0, 0.0, 0.0, 0.0, 0.0, 0.0, 0.0, 0.0, 0.0, 0.0, 0.0, 0.0, 0.0, 0.0, 0.0, 0.0, 0.0, 0.0, 0.0, 0.0, 0.0, 0.0, 0.0, 0.0, 0.0, 0.0, 0.0, 0.0, 0.0, 0.0, 0.0, 0.0, 0.0, 0.0, 0.0, 0.0, 0.0, 0.0, 0.0, 0.0, 0.0, 0.0, 0.0, 0.0, 0.0, 0.0, 0.0, 0.0, 0.0, 0.0, 0.0, 0.0, 0.0, 0.0, 0.0, 0.0, 0.0, 0.0, 0.0, 0.0, 0.0, 0.0, 0.0, 0.0, 0.0, 0.0, 0.0, 0.0, 0.0, 0.0, 0.0, 0.0, 0.0, 0.0, 0.0, 0.0, 0.0, 0.0, 0.0, 0.0, 0.0, 0.0, 0.0, 0.0, 0.0, 0.0, 0.0, 0.0, 0.0, 0.0, 0.0, 0.0, 0.0, 0.0, 0.0, 0.0, 0.0, 0.0, 0.0, 0.0, 0.0, 0.0, 0.0, 0.0, 0.0, 0.0, 0.0, 0.0, 0.0, 0.0, 0.0, 0.0, 0.0, 0.0, 0.0, 0.0, 0.0, 0.0, 0.0, 0.0, 0.0, 0.0, 0.0, 0.0, 0.0, 0.0, 0.0, 0.0, 0.0, 0.0, 0.0, 0.0, 0.0, 0.0, 0.0, 0.0, 0.0, 0.0, 0.0, 0.0, 0.0, 0.0, 0.0, 0.0, 0.0, 0.0, 0.0, 0.0, 0.0, 0.0, 0.0, 0.0, 0.0, 0.0, 0.0, 0.0, 0.0, 0.0, 0.0, 0.0, 0.0, 0.0, 0.0, 0.0, 0.0, 0.0, 0.0, 0.0, 0.0, 0.0, 0.0, 0.0, 0.0, 0.0, 0.0, 0.0, 0.0, 0.0, 0.0, 0.0, 0.0, 0.0, 0.0, 0.0, 0.0, 0.0, 0.0, 0.0, 0.0, 0.0, 0.0, 0.0, 0.0, 0.0, 0.0, 0.0, 0.0, 0.0, 0.0, 0.0, 0.0, 0.0, 0.0, 0.0, 0.0, 0.0, 0.0, 0.0, 0.0, 0.0, 0.0, 0.0, 0.0, 0.0, 0.0, 0.0, 0.0, 0.0, 0.0, 0.0, 0.0, 0.0, 0.0, 0.0, 0.0, 0.0, 0.0, 0.0, 0.0, 0.0, 0.0, 0.0, 0.0, 0.0, 0.0, 0.0, 0.0, 0.0, 0.0, 0.0, 0.0, 0.0, 0.0, 0.0, 0.0, 0.0, 0.0, 0.0, 0.0, 0.0, 0.0, 0.0, 0.0, 0.0, 0.0, 0.0, 0.0, 0.0, 0.0, 0.0, 0.0, 0.0, 0.0, 0.0, 0.0, 0.0, 0.0, 0.0, 0.0, 0.0, 0.0, 0.0, 0.0, 0.0, 0.0, 0.0, 0.0, 0.0, 0.0, 0.0, 0.0, 0.0, 0.0, 0.0, 0.0, 0.0, 0.0, 0.0, 0.0, 0.0, 0.0, 0.0, 0.0, 0.0, 0.0, 0.0, 0.0, 0.0, 0.0, 0.0, 0.0, 0.0, 0.0, 0.0, 0.0, 0.0, 0.0, 0.0, 0.0, 0.0, 0.0, 0.0, 0.0, 0.0, 0.0, 0.0, 0.0, 0.0, 0.0, 0.0, 0.0, 0.0, 0.0, 0.0, 0.0, 0.0, 0.0, 0.0, 0.0, 0.0, 0.0, 0.0, 0.0, 0.0, 0.0, 0.0, 0.0, 0.0, 0.0, 0.0, 0.0, 0.0, 0.0, 0.0, 0.0, 0.0, 0.0, 0.0, 0.0, 0.0, 0.0, 0.0, 0.0, 0.0, 0.0, 0.0, 0.0, 0.0, 0.0, 0.0, 0.0, 0.0, 0.0, 0.0, 0.0, 0.0, 0.0, 0.0, 0.0, 0.0, 0.0, 0.0, 0.0, 0.0, 0.0, 0.0, 0.0, 0.0, 0.0, 0.0, 0.0, 0.0, 0.0, 0.0, 0.0, 0.0, 0.0, 0.0, 0.0, 0.0, 0.0, 0.0, 0.0, 0.0, 0.0, 0.0, 0.0, 0.0, 0.0, 0.0, 0.0, 0.0, 0.0, 0.0, 0.0, 0.0, 0.0, 0.0, 0.0, 0.0, 0.0, 0.0, 0.0, 0.0, 0.0, 0.0, 0.0, 0.0, 0.0, 0.0, 0.0, 0.0, 0.0, 0.0, 0.0, 0.0, 0.0, 0.0, 0.0, 0.0, 0.0, 0.0, 0.0, 0.0, 0.0, 0.0, 0.0, 0.0, 0.0, 0.0, 0.0, 0.0, 0.0, 0.0, 0.0, 0.0, 0.0, 0.0, 0.0, 0.0, 0.0, 0.0, 0.0, 0.0, 0.0, 0.0, 0.0, 0.0, 0.0, 0.0, 0.0, 0.0, 0.0, 0.0, 0.0, 0.0, 0.0, 0.0, 0.0, 0.0, 0.0, 0.0, 0.0, 0.0, 0.0, 0.0, 0.0, 0.0, 0.0, 0.0, 0.0, 0.0, 0.0, 0.0, 0.0, 0.0, 0.0, 0.0, 0.0, 0.0, 0.0, 0.0, 0.0, 0.0, 0.0, 0.0, 0.0, 0.0, 0.0, 0.0, 0.0, 0.0, 0.0, 0.0, 0.0, 0.0, 0.0, 0.0, 0.0, 0.0, 0.0, 0.0, 0.0, 0.0, 0.0, 0.0, 0.0, 0.0, 0.0, 0.0, 0.0, 0.0, 0.0, 0.0, 0.0, 0.0, 0.0, 0.0, 0.0, 0.0, 0.0, 0.0, 0.0, 0.0, 0.0, 0.0, 0.0, 0.0, 0.0, 0.0, 0.0, 0.0, 0.0, 0.0, 0.0, 0.0, 0.0, 0.0, 0.0, 0.0, 0.0, 0.0, 0.0, 0.0, 0.0, 0.0, 0.0, 0.0, 0.0, 0.0, 0.0, 0.2737, 0.0, 0.2842, 0.0, 0.2947, 0.0, 0.3053, 0.0, 0.3158, 0.0, 0.7579, 0.0, 0.7684, 0.0, 0.1895, 0.0, 0.2, 0.0, 0.2105, 0.0, 0.2211, 0.0, 0.2316, 0.0, 0.2421, 0.0, 0.2526, 0.0, 0.2632, 0.0, 0.0, 0.0, 0.0, 0.0, 0.0, 0.0, 0.0, 0.0, 0.0, 0.0, 0.0, 0.0, 0.0, 0.0, 0.0, 0.0, 0.0, 0.0, 0.0, 0.0, 0.0, 0.0, 0.0, 0.0, 0.0, 0.0, 0.0, 0.0, 0.0, 0.0, 0.0, 0.0, 0.0, 0.0, 0.0, 0.0, 0.0, 0.0, 0.0, 0.0, 0.0, 0.0, 0.0, 0.0, 0.0, 0.0, 0.0, 0.0, 0.0, 0.0, 0.0, 0.0, 0.0, 0.0, 0.0, 0.0, 0.0, 0.0, 0.0, 0.0, 0.0, 0.0, 0.0, 0.0, 0.0, 0.0, 0.0, 0.0, 0.0, 0.0, 0.0, 0.0, 0.0, 0.0, 0.0, 0.0, 0.0, 0.0, 0.0, 0.0, 0.0, 0.0, 0.0, 0.0, 0.0, 0.0, 0.0, 0.0, 0.0, 0.0, 0.0, 0.0, 0.0, 0.0, 0.0, 0.0, 0.0, 0.0, 0.0, 0.0, 0.0, 0.0, 0.0, 0.0, 0.0, 0.0, 0.0, 0.0, 0.0, 0.0, 0.0, 0.0, 0.0, 0.0, 0.0, 0.0, 0.0, 0.0, 0.0, 0.0, 0.0, 0.0, 0.0, 0.0, 0.0, 0.0, 0.0, 0.0, 0.0, 0.0, 0.0, 0.0, 0.0, 0.0, 0.0, 0.0, 0.0, 0.0, 0.0, 0.0, 0.0, 0.0, 0.0, 0.0, 0.0, 0.0, 0.0, 0.0, 0.0, 0.0, 0.0, 0.0, 0.0, 0.0, 0.0, 0.0, 0.0, 0.0, 0.0, 0.0, 0.0, 0.0, 0.0, 0.0, 0.0, 0.0, 0.0, 0.0, 0.0, 0.0, 0.0, 0.0, 0.0, 0.0, 0.0, 0.0, 0.0, 0.0, 0.0, 0.0, 0.0, 0.0, 0.0, 0.0, 0.0, 0.0, 0.0, 0.0, 0.0, 0.0, 0.0, 0.0, 0.0, 0.0, 0.0, 0.0, 0.0, 0.0, 0.0, 0.0, 0.0, 0.0, 0.0, 0.0, 0.0, 0.0, 0.0, 0.0, 0.0, 0.0, 0.0, 0.0, 0.0, 0.0, 0.0, 0.0, 0.0, 0.0, 0.0, 0.0, 0.0, 0.0, 0.0, 0.0, 0.0, 0.0, 0.0, 0.0, 0.0, 0.0, 0.0, 0.0, 0.0, 0.0, 0.0, 0.0, 0.0, 0.0, 0.0, 0.0, 0.0, 0.0, 0.0, 0.0, 0.0, 0.0, 0.0, 0.0, 0.0, 0.0, 0.0, 0.0, 0.0, 0.0, 0.0, 0.0, 0.0, 0.0, 0.0, 0.0, 0.0, 0.0, 0.0, 0.0, 0.0, 0.0, 0.0, 0.0, 0.0, 0.0, 0.0, 0.0, 0.0, 0.0, 0.0, 0.0, 0.0, 0.0, 0.0, 0.0, 0.0, 0.0, 0.0, 0.0, 0.0, 0.0, 0.0, 0.0, 0.0, 0.0, 0.0, 0.0, 0.0, 0.0, 0.0, 0.0, 0.0, 0.0, 0.0, 0.0, 0.0, 0.0, 0.0, 0.0, 0.0, 0.0, 0.0, 0.0, 0.0, 0.0, 0.0, 0.0, 0.0, 0.0, 0.0, 0.0, 0.0, 0.0, 0.0, 0.0, 0.0, 0.0, 0.0, 0.0, 0.0, 0.0, 0.0, 0.0, 0.0, 0.0, 0.0, 0.0, 0.0, 0.0, 0.0, 0.0, 0.0, 0.0, 0.0, 0.0, 0.0, 0.0, 0.0, 0.0, 0.0, 0.0, 0.0, 0.0, 0.0, 0.0, 0.0, 0.0, 0.0, 0.0, 0.0, 0.0, 0.0, 0.0, 0.0, 0.0, 0.0, 0.0, 0.0, 0.0, 0.0, 0.0, 0.0, 0.0, 0.0, 0.0, 0.0, 0.0, 0.0, 0.0, 0.0, 0.0, 0.8439, 0.0, 0.09249, 0.0, 0.09827, 0.0, 0.8382, 0.0, 0.0, 0.0, 0.0, 0.0, 0.0, 0.0, 0.0, 0.0, 0.0, 0.0, 0.0, 0.0, 0.0, 0.0, 0.0, 0.0, 0.0, 0.0, 0.0, 0.0, 0.0, 0.0, 0.0, 0.0, 0.0, 0.0, 0.0, 0.0, 0.0, 0.0, 0.0, 0.0, 0.0, 0.0, 0.0, 0.0, 0.0, 0.0, 0.0, 0.0, 0.0, 0.0, 0.0, 0.0, 0.0, 0.0, 0.0, 0.0, 0.0, 0.0, 0.0, 0.0, 0.0, 0.0, 0.0, 0.0, 0.0, 0.0, 0.0, 0.0, 0.0, 0.0, 0.0, 0.0, 0.0, 0.0, 0.0, 0.0, 0.0, 0.0, 0.0, 0.0, 0.0, 0.0, 0.0, 0.0, 0.0, 0.0, 0.0, 0.0, 0.0, 0.0, 0.0, 0.0, 0.0, 0.0, 0.0, 0.0, 0.0, 0.0, 0.0, 0.0, 0.0, 0.0, 0.0, 0.0, 0.0, 0.0, 0.0, 0.0, 0.0, 0.0, 0.0, 0.0, 0.0, 0.0, 0.0, 0.0, 0.0, 0.0, 0.0, 0.0, 0.0, 0.0, 0.0, 0.0, 0.0, 0.0, 0.0, 0.0, 0.0, 0.0, 0.0, 0.0, 0.0, 0.0, 0.0, 0.0, 0.0, 0.0, 0.0, 0.0, 0.0, 0.0, 0.0, 0.0, 0.0, 0.0, 0.0, 0.0, 0.0, 0.0, 0.0, 0.0, 0.0, 0.0, 0.0, 0.0, 0.0, 0.0, 0.0, 0.0, 0.0, 0.0, 0.0, 0.0, 0.0, 0.0, 0.0, 0.0, 0.0, 0.0, 0.0, 0.0, 0.0, 0.0, 0.0, 0.0, 0.0, 0.0, 0.0, 0.0, 0.0, 0.0, 0.0, 0.0, 0.0, 0.0, 0.0, 0.0, 0.0, 0.0, 0.0, 0.0, 0.0, 0.0, 0.0, 0.0, 0.0, 0.0, 0.0, 0.0, 0.0, 0.0, 0.0, 0.0, 0.0, 0.0, 0.0, 0.0, 0.0, 0.0, 0.0, 0.0, 0.0, 0.0, 0.0, 0.0, 0.0, 0.0, 0.0, 0.0, 0.0, 0.0, 0.0, 0.0, 0.0, 0.0, 0.0, 0.0, 0.0, 0.0, 0.0, 0.0, 0.0, 0.0, 0.0, 0.0, 0.0, 0.0, 0.0, 0.0, 0.0, 0.0, 0.0, 0.0, 0.0, 0.0, 0.0, 0.0, 0.0, 0.0, 0.0, 0.0, 0.0, 0.0, 0.0, 0.0, 0.0, 0.0, 0.0, 0.0, 0.0, 0.0, 0.0, 0.0, 0.0, 0.0, 0.0, 0.0, 0.0, 0.0, 0.0, 0.0, 0.0, 0.0, 0.0, 0.0, 0.0, 0.0, 0.0, 0.0, 0.0, 0.0, 0.0, 0.0, 0.0, 0.0, 0.0, 0.0, 0.0, 0.0, 0.0, 0.0, 0.0, 0.0, 0.0, 0.0, 0.0, 0.0, 0.0, 0.0, 0.0, 0.0, 0.0, 0.0, 0.0, 0.0, 0.0, 0.0, 0.0, 0.0, 0.0, 0.0, 0.0, 0.0, 0.0, 0.0, 0.0, 0.0, 0.0, 0.0, 0.0, 0.0, 0.0, 0.0, 0.0, 0.0, 0.0, 0.0, 0.0, 0.0, 0.0, 0.0, 0.0, 0.0, 0.0, 0.0, 0.0, 0.0, 0.0, 0.0, 0.0, 0.0, 0.0, 0.0, 0.0, 0.0, 0.0, 0.0, 0.0, 0.0, 0.0, 0.0, 0.0, 0.0, 0.0, 0.0, 0.0, 0.0, 0.0, 0.0, 0.0, 0.0, 0.0, 0.0, 0.0, 0.0, 0.0, 0.0, 0.0, 0.0, 0.0, 0.0, 0.0, 0.0, 0.0, 0.0, 0.0, 0.0, 0.0, 0.0, 0.0, 0.0, 0.0, 0.0, 0.0, 0.0, 0.0, 0.0, 0.0, 0.0, 0.0, 0.0, 0.0, 0.0, 0.0, 0.0, 0.0, 0.0, 0.0, 0.0, 0.0, 0.0, 0.0, 0.0, 0.0, 0.0, 0.0, 0.0, 0.0, 0.0, 0.0, 0.0, 0.0, 0.0, 0.0, 0.0, 0.0, 0.0, 0.0, 0.0, 0.0, 0.0, 0.0, 0.0, 0.0, 0.0, 0.0, 0.0, 0.0, 0.0, 0.0, 0.0, 0.0, 0.0, 0.0, 0.0, 0.0, 0.0, 0.0, 0.0, 0.0, 0.0, 0.0, 0.0, 0.0, 0.0, 0.0, 0.0, 0.0, 0.0, 0.0, 0.0, 0.0, 0.0, 0.0, 0.0, 0.0, 0.0, 0.0, 0.0, 0.0, 0.0, 0.0, 0.0, 0.0, 0.0, 0.0, 0.0, 0.0, 0.0, 0.0, 0.0, 0.0, 0.0, 0.0, 0.0, 0.0, 0.0, 0.0, 0.0, 0.0, 0.0, 0.0, 0.0, 0.0, 0.0, 0.0, 0.0, 0.0, 0.0, 0.0, 0.0, 0.0, 0.0, 0.0, 0.0, 0.0, 0.0, 0.0, 0.0, 0.0, 0.0, 0.0, 0.0, 0.0, 0.0, 0.0, 0.0, 0.0, 0.0, 0.0, 0.0, 0.0, 0.0, 0.0, 0.0, 0.0, 0.0, 0.0, 0.0, 0.0, 0.0, 0.0, 0.0, 0.0, 0.0, 0.0, 0.0, 0.0, 0.0, 0.0, 0.0, 0.0, 0.0, 0.0, 0.0, 0.0, 0.0, 0.0, 0.0, 0.0, 0.0, 0.0, 0.0, 0.0, 0.0, 0.0, 0.0, 0.0, 0.0])
_uv.active_render = True
_uv = me_x.uv_layers.new(name='UVКарта')
_uv.uv.foreach_set('vector', [0.0, 0.0, 0.0, 0.0, 0.0, 0.0, 0.0, 0.0, 0.0, 0.0, 0.0, 0.0, 0.0, 0.0, 0.0, 0.0, 0.0, 0.0, 0.0, 0.0, 0.2448, 0.5, 0.25, 0.5, 0.25, 0.7179, 0.2397, 0.7179, 0.2397, 0.5, 0.3068, 0.5, 0.312, 0.5, 0.312, 0.7179, 0.3068, 0.7179, 0.3016, 0.7179, 0.3016, 0.5, 0.0, 0.0, 0.0, 0.0, 0.0, 0.0, 0.0, 0.0, 0.0, 0.0, 0.0, 0.0, 0.0, 0.0, 0.0, 0.0, 0.0, 0.0, 0.0, 0.0, 0.0, 0.0, 0.0, 0.0, 0.0, 0.0, 0.0, 0.0, 0.0, 0.0, 0.0, 0.0, 0.0, 0.0, 0.0, 0.0, 0.0, 0.0, 0.0, 0.0, 0.0, 0.0, 0.0, 0.0, 0.0, 0.0, 0.0, 0.0, 0.0, 0.0, 0.0, 0.0, 0.0, 0.0, 0.0, 0.0, 0.0, 0.0, 0.0, 0.0, 0.0, 0.0, 0.0, 0.0, 0.0, 0.0, 0.0, 0.0, 0.0, 0.0, 0.0, 0.0, 0.0, 0.0, 0.0, 0.0, 0.0, 0.0, 0.0, 0.0, 0.0, 0.0, 0.0, 0.0, 0.0, 0.0, 0.0, 0.0, 0.0, 0.0, 0.0, 0.0, 0.0, 0.0, 0.0, 0.0, 0.0, 0.0, 0.0, 0.0, 0.0, 0.0, 0.0, 0.0, 0.0, 0.0, 0.0, 0.0, 0.0, 0.0, 0.0, 0.0, 0.0, 0.0, 0.0, 0.0, 0.0, 0.0, 0.0, 0.0, 0.0, 0.0, 0.0, 0.0, 0.0, 0.0, 0.0, 0.0, 0.0, 0.0, 0.0, 0.0, 0.0, 0.0, 0.0, 0.0, 0.0, 0.0, 0.0, 0.0, 0.0, 0.0, 0.0, 0.0, 0.0, 0.0, 0.0, 0.0, 0.0, 0.0, 0.0, 0.0, 0.0, 0.0, 0.0, 0.0, 0.0, 0.0, 0.0, 0.0, 0.0, 0.0, 0.0, 0.0, 0.0, 0.0, 0.0, 0.0, 0.0, 0.0, 0.0, 0.0, 0.0, 0.0, 0.0, 0.0, 0.0, 0.0, 0.0, 0.0, 0.0, 0.0, 0.0, 0.0, 0.0, 0.0, 0.0, 0.0, 0.0, 0.0, 0.0, 0.0, 0.0, 0.0, 0.0, 0.0, 0.0, 0.0, 0.0, 0.0, 0.0, 0.0, 0.0, 0.0, 0.0, 0.0, 0.0, 0.0, 0.0, 0.0, 0.0, 0.0, 0.0, 0.0, 0.0, 0.0, 0.0, 0.0, 0.0, 0.0, 0.0, 0.0, 0.0, 0.0, 0.0, 0.0, 0.0, 0.0, 0.0, 0.0, 0.0, 0.0, 0.0, 0.0, 0.0, 0.0, 0.0, 0.0, 0.0, 0.0, 0.0, 0.0, 0.0, 0.0, 0.0, 0.0, 0.0, 0.0, 0.0, 0.0, 0.0, 0.0, 0.0, 0.0, 0.0, 0.0, 0.0, 0.0, 0.0, 0.0, 0.0, 0.0, 0.0, 0.0, 0.0, 0.0, 0.0, 0.0, 0.0, 0.0, 0.0, 0.0, 0.0, 0.0, 0.0, 0.0, 0.0, 0.0, 0.0, 0.0, 0.0, 0.0, 0.0, 0.0, 0.0, 0.0, 0.0, 0.0, 0.0, 0.0, 0.0, 0.0, 0.0, 0.0, 0.0, 0.0, 0.0, 0.0, 0.0, 0.0, 0.0, 0.0, 0.0, 0.0, 0.0, 0.0, 0.0, 0.0, 0.0, 0.0, 0.0, 0.0, 0.0, 0.0, 0.0, 0.0, 0.0, 0.0, 0.0, 0.0, 0.0, 0.0, 0.0, 0.0, 0.0, 0.0, 0.0, 0.0, 0.0, 0.0, 0.0, 0.0, 0.0, 0.0, 0.0, 0.0, 0.0, 0.0, 0.0, 0.0, 0.0, 0.0, 0.0, 0.0, 0.0, 0.0, 0.0, 0.0, 0.0, 0.0, 0.0, 0.0, 0.0, 0.0, 0.0, 0.0, 0.0, 0.0, 0.0, 0.0, 0.0, 0.0, 0.0, 0.0, 0.0, 0.0, 0.0, 0.0, 0.0, 0.0, 0.0, 0.0, 0.0, 0.0, 0.0, 0.0, 0.0, 0.0, 0.0, 0.0, 0.0, 0.0, 0.0, 0.0, 0.0, 0.0, 0.0, 0.0, 0.0, 0.0, 0.0, 0.0, 0.0, 0.0, 0.0, 0.0, 0.0, 0.0, 0.0, 0.0, 0.0, 0.0, 0.0, 0.0, 0.0, 0.0, 0.0, 0.0, 0.0, 0.0, 0.0, 0.0, 0.0, 0.0, 0.0, 0.0, 0.0, 0.0, 0.0, 0.0, 0.0, 0.0, 0.0, 0.0, 0.0, 0.0, 0.0, 0.0, 0.0, 0.0, 0.0, 0.0, 0.0, 0.0, 0.0, 0.0, 0.0, 0.0, 0.0, 0.0, 0.0, 0.0, 0.0, 0.0, 0.0, 0.0, 0.0, 0.0, 0.0, 0.0, 0.0, 0.0, 0.0, 0.0, 0.0, 0.0, 0.0, 0.0, 0.0, 0.0, 0.0, 0.0, 0.0, 0.0, 0.0, 0.0, 0.0, 0.0, 0.0, 0.0, 0.0, 0.0, 0.0, 0.0, 0.0, 0.0, 0.0, 0.0, 0.0, 0.0, 0.0, 0.0, 0.0, 0.0, 0.0, 0.0, 0.0, 0.0, 0.0, 0.0, 0.0, 0.0, 0.0, 0.0, 0.0, 0.0, 0.0, 0.0, 0.0, 0.0, 0.0, 0.0, 0.0, 0.0, 0.0, 0.0, 0.0, 0.0, 0.0, 0.0, 0.0, 0.0, 0.0, 0.0, 0.0, 0.0, 0.0, 0.0, 0.0, 0.0, 0.0, 0.0, 0.0, 0.0, 0.0, 0.0, 0.0, 0.0, 0.0, 0.0, 0.0, 0.0, 0.0, 0.0, 0.0, 0.0, 0.0, 0.0, 0.0, 0.0, 0.0, 0.0, 0.0, 0.0, 0.0, 0.0, 0.0, 0.0, 0.0, 0.0, 0.0, 0.0, 0.0, 0.0, 0.0, 0.0, 0.2397, 0.7179, 0.2397, 0.7179, 0.25, 0.7179, 0.25, 0.7179, 0.0, 0.0, 0.0, 0.0, 0.0, 0.0, 0.0, 0.0, 0.0, 0.0, 0.0, 0.0, 0.0, 0.0, 0.0, 0.0, 0.0, 0.0, 0.0, 0.0, 0.0, 0.0, 0.0, 0.0, 0.0, 0.0, 0.0, 0.0, 0.0, 0.0, 0.0, 0.0, 0.0, 0.0, 0.0, 0.0, 0.0, 0.0, 0.0, 0.0, 0.0, 0.0, 0.0, 0.0, 0.0, 0.0, 0.0, 0.0, 0.0, 0.0, 0.0, 0.0, 0.0, 0.0, 0.0, 0.0, 0.0, 0.0, 0.0, 0.0, 0.0, 0.0, 0.0, 0.0, 0.0, 0.0, 0.0, 0.0, 0.0, 0.0, 0.0, 0.0, 0.0, 0.0, 0.0, 0.0, 0.0, 0.0, 0.0, 0.0, 0.0, 0.0, 0.0, 0.0, 0.0, 0.0, 0.0, 0.0, 0.0, 0.0, 0.0, 0.0, 0.0, 0.0, 0.0, 0.0, 0.0, 0.0, 0.0, 0.0, 0.0, 0.0, 0.0, 0.0, 0.0, 0.0, 0.0, 0.0, 0.0, 0.0, 0.0, 0.0, 0.0, 0.0, 0.0, 0.0, 0.0, 0.0, 0.0, 0.0, 0.0, 0.0, 0.0, 0.0, 0.0, 0.0, 0.0, 0.0, 0.0, 0.0, 0.0, 0.0, 0.0, 0.0, 0.0, 0.0, 0.0, 0.0, 0.0, 0.0, 0.0, 0.0, 0.0, 0.0, 0.0, 0.0, 0.0, 0.0, 0.0, 0.0, 0.0, 0.0, 0.0, 0.0, 0.0, 0.0, 0.0, 0.0, 0.0, 0.0, 0.0, 0.0, 0.0, 0.0, 0.0, 0.0, 0.0, 0.0, 0.0, 0.0, 0.0, 0.0, 0.0, 0.0, 0.0, 0.0, 0.0, 0.0, 0.0, 0.0, 0.0, 0.0, 0.0, 0.0, 0.0, 0.0, 0.0, 0.0, 0.0, 0.0, 0.0, 0.0, 0.0, 0.0, 0.0, 0.0, 0.0, 0.0, 0.0, 0.0, 0.0, 0.0, 0.0, 0.0, 0.0, 0.0, 0.0, 0.0, 0.625, 0.8958, 0.625, 0.9097, 0.375, 0.9097, 0.375, 0.8958, 0.625, 0.8542, 0.625, 0.8889, 0.375, 0.8889, 0.375, 0.8542, 0.0, 0.0, 0.0, 0.0, 0.0, 0.0, 0.0, 0.0, 0.0, 0.0, 0.219, 0.5, 0.2242, 0.5, 0.2242, 0.7179, 0.219, 0.7179, 0.2139, 0.7179, 0.2139, 0.5, 0.7655, 0.5, 0.7707, 0.5, 0.7707, 0.7179, 0.7655, 0.7179, 0.7603, 0.7179, 0.7552, 0.7179, 0.7552, 0.5, 0.7603, 0.5, 0.1674, 0.5, 0.1725, 0.5, 0.1725, 0.7179, 0.1674, 0.7179, 0.1622, 0.7179, 0.1571, 0.7179, 0.1571, 0.5, 0.1622, 0.5, 0.2913, 0.5, 0.2965, 0.5, 0.2965, 0.7179, 0.2913, 0.7179, 0.2861, 0.7179, 0.281, 0.7179, 0.281, 0.5, 0.2861, 0.5, 0.0, 0.0, 0.0, 0.0, 0.0, 0.0, 0.0, 0.0, 0.0, 0.0, 0.0, 0.0, 0.0, 0.0, 0.0, 0.0, 0.0, 0.0, 0.0, 0.0, 0.0, 0.0, 0.0, 0.0, 0.0, 0.0, 0.0, 0.0, 0.0, 0.0, 0.0, 0.0, 0.0, 0.0, 0.0, 0.0, 0.0, 0.0, 0.0, 0.0, 0.0, 0.0, 0.0, 0.0, 0.0, 0.0, 0.0, 0.0, 0.0, 0.0, 0.0, 0.0, 0.0, 0.0, 0.0, 0.0, 0.0, 0.0, 0.0, 0.0, 0.0, 0.0, 0.0, 0.0, 0.0, 0.0, 0.0, 0.0, 0.0, 0.0, 0.0, 0.0, 0.0, 0.0, 0.0, 0.0, 0.0, 0.0, 0.0, 0.0, 0.0, 0.0, 0.0, 0.0, 0.0, 0.0, 0.0, 0.0, 0.0, 0.0, 0.0, 0.0, 0.0, 0.0, 0.0, 0.0, 0.0, 0.0, 0.0, 0.0, 0.0, 0.0, 0.0, 0.0, 0.0, 0.0, 0.0, 0.0, 0.0, 0.0, 0.0, 0.0, 0.0, 0.0, 0.0, 0.0, 0.0, 0.0, 0.0, 0.0, 0.0, 0.0, 0.0, 0.0, 0.0, 0.0, 0.0, 0.0, 0.0, 0.0, 0.0, 0.0, 0.0, 0.0, 0.0, 0.0, 0.0, 0.0, 0.0, 0.0, 0.0, 0.0, 0.0, 0.0, 0.0, 0.0, 0.0, 0.0, 0.0, 0.0, 0.0, 0.0, 0.0, 0.0, 0.0, 0.0, 0.0, 0.0, 0.0, 0.0, 0.0, 0.0, 0.0, 0.0, 0.0, 0.0, 0.0, 0.0, 0.0, 0.0, 0.8326, 0.7179, 0.8378, 0.7179, 0.8429, 0.7179, 0.8429, 0.5, 0.875, 0.5, 0.875, 0.75, 0.8681, 0.75, 0.8611, 0.75, 0.8542, 0.75, 0.8472, 0.75, 0.8403, 0.75, 0.8333, 0.75, 0.8264, 0.75, 0.8194, 0.75, 0.8125, 0.75, 0.8056, 0.75, 0.7986, 0.75, 0.7917, 0.75, 0.7847, 0.75, 0.7708, 0.75, 0.7639, 0.75, 0.7292, 0.75, 0.7222, 0.75, 0.7083, 0.75, 0.7014, 0.75, 0.6944, 0.75, 0.6875, 0.75, 0.6806, 0.75, 0.6736, 0.75, 0.6667, 0.75, 0.6597, 0.75, 0.6528, 0.75, 0.6458, 0.75, 0.6389, 0.75, 0.6319, 0.75, 0.625, 0.75, 0.625, 0.5, 0.6571, 0.5, 0.6571, 0.7179, 0.6622, 0.7179, 0.6674, 0.7179, 0.6725, 0.7179, 0.6777, 0.7179, 0.6829, 0.7179, 0.688, 0.7179, 0.6932, 0.7179, 0.6984, 0.7179, 0.7035, 0.7179, 0.7087, 0.7179, 0.7139, 0.7179, 0.719, 0.7179, 0.7242, 0.7179, 0.7293, 0.7179, 0.7345, 0.7179, 0.7397, 0.7179, 0.7448, 0.7179, 0.75, 0.7179, 0.7552, 0.7179, 0.7603, 0.7179, 0.7655, 0.7179, 0.7707, 0.7179, 0.7758, 0.7179, 0.781, 0.7179, 0.7861, 0.7179, 0.7913, 0.7179, 0.7965, 0.7179, 0.8016, 0.7179, 0.8068, 0.7179, 0.812, 0.7179, 0.8171, 0.7179, 0.8223, 0.7179, 0.8275, 0.7179, 0.625, 0.8333, 0.625, 0.8472, 0.375, 0.8472, 0.375, 0.8333, 0.375, 0.0, 0.625, 0.0, 0.625, 0.25, 0.375, 0.25, 0.6571, 0.5, 0.3429, 0.5, 0.3429, 0.5, 0.6571, 0.5, 0.375, 0.5, 0.625, 0.5, 0.625, 0.75, 0.375, 0.75, 0.375, 0.9931, 0.625, 0.9931, 0.625, 1.0, 0.375, 1.0, 0.6571, 0.7179, 0.6571, 0.5, 0.6571, 0.5, 0.6571, 0.7179, 0.6622, 0.7179, 0.6571, 0.7179, 0.6571, 0.7179, 0.6622, 0.7179, 0.625, 0.2821, 0.375, 0.2821, 0.375, 0.25, 0.625, 0.25, 0.3429, 0.5, 0.6571, 0.5, 0.625, 0.5, 0.375, 0.5, 0.3438, 0.4939, 0.6562, 0.4939, 0.6571, 0.5, 0.3429, 0.5, 0.3378, 0.5, 0.3429, 0.5, 0.3429, 0.7179, 0.3378, 0.7179, 0.8378, 0.5, 0.8429, 0.5, 0.8429, 0.7179, 0.8378, 0.7179, 0.8429, 0.5, 0.8429, 0.7179, 0.8429, 0.7179, 0.8429, 0.5, 0.1622, 0.7179, 0.1571, 0.7179, 0.1571, 0.7179, 0.1622, 0.7179, 0.3429, 0.5, 0.3429, 0.7179, 0.3429, 0.7179, 0.3429, 0.5, 0.375, 0.2821, 0.625, 0.2821, 0.625, 0.2821, 0.375, 0.2821, 0.1571, 0.7179, 0.1571, 0.5, 0.1571, 0.5, 0.1571, 0.7179, 0.3429, 0.7179, 0.3378, 0.7179, 0.3378, 0.7179, 0.3429, 0.7179, 0.3378, 0.7179, 0.3326, 0.7179, 0.3326, 0.7179, 0.3378, 0.7179, 0.3326, 0.7179, 0.3275, 0.7179, 0.3275, 0.7179, 0.3326, 0.7179, 0.3275, 0.7179, 0.3223, 0.7179, 0.3223, 0.7179, 0.3275, 0.7179, 0.3223, 0.7179, 0.3171, 0.7179, 0.3171, 0.7179, 0.3223, 0.7179, 0.3171, 0.7179, 0.312, 0.7179, 0.312, 0.7179, 0.3171, 0.7179, 0.312, 0.7179, 0.3068, 0.7179, 0.3068, 0.7179, 0.312, 0.7179, 0.3068, 0.7179, 0.3016, 0.7179, 0.3016, 0.7179, 0.3068, 0.7179, 0.3016, 0.7179, 0.2965, 0.7179, 0.2965, 0.7179, 0.3016, 0.7179, 0.2965, 0.7179, 0.2913, 0.7179, 0.2913, 0.7179, 0.2965, 0.7179, 0.2913, 0.7179, 0.2861, 0.7179, 0.2861, 0.7179, 0.2913, 0.7179, 0.2861, 0.7179, 0.281, 0.7179, 0.281, 0.7179, 0.2861, 0.7179, 0.281, 0.7179, 0.2758, 0.7179, 0.2758, 0.7179, 0.281, 0.7179, 0.2758, 0.7179, 0.2707, 0.7179, 0.2707, 0.7179, 0.2758, 0.7179, 0.2707, 0.7179, 0.2655, 0.7179, 0.2655, 0.7179, 0.2707, 0.7179, 0.2655, 0.7179, 0.2603, 0.7179, 0.2603, 0.7179, 0.2655, 0.7179, 0.2603, 0.7179, 0.2552, 0.7179, 0.2552, 0.7179, 0.2603, 0.7179, 0.2552, 0.7179, 0.25, 0.7179, 0.25, 0.7179, 0.2552, 0.7179, 0.2397, 0.7179, 0.2345, 0.7179, 0.2345, 0.7179, 0.2397, 0.7179, 0.2345, 0.7179, 0.2293, 0.7179, 0.2293, 0.7179, 0.2345, 0.7179, 0.2293, 0.7179, 0.2242, 0.7179, 0.2242, 0.7179, 0.2293, 0.7179, 0.2242, 0.7179, 0.219, 0.7179, 0.219, 0.7179, 0.2242, 0.7179, 0.219, 0.7179, 0.2139, 0.7179, 0.2139, 0.7179, 0.219, 0.7179, 0.2139, 0.7179, 0.2087, 0.7179, 0.2087, 0.7179, 0.2139, 0.7179, 0.2087, 0.7179, 0.2035, 0.7179, 0.2035, 0.7179, 0.2087, 0.7179, 0.2035, 0.7179, 0.1984, 0.7179, 0.1984, 0.7179, 0.2035, 0.7179, 0.1984, 0.7179, 0.1932, 0.7179, 0.1932, 0.7179, 0.1984, 0.7179, 0.1932, 0.7179, 0.188, 0.7179, 0.188, 0.7179, 0.1932, 0.7179, 0.188, 0.7179, 0.1829, 0.7179, 0.1829, 0.7179, 0.188, 0.7179, 0.1829, 0.7179, 0.1777, 0.7179, 0.1777, 0.7179, 0.1829, 0.7179, 0.1777, 0.7179, 0.1725, 0.7179, 0.1725, 0.7179, 0.1777, 0.7179, 0.1725, 0.7179, 0.1674, 0.7179, 0.1674, 0.7179, 0.1725, 0.7179, 0.1674, 0.7179, 0.1622, 0.7179, 0.1622, 0.7179, 0.1674, 0.7179, 0.6571, 0.5, 0.6622, 0.5, 0.6622, 0.7179, 0.6571, 0.7179, 0.6622, 0.5, 0.6674, 0.5, 0.6674, 0.7179, 0.6622, 0.7179, 0.6674, 0.5, 0.6725, 0.5, 0.6725, 0.7179, 0.6674, 0.7179, 0.6725, 0.5, 0.6777, 0.5, 0.6777, 0.7179, 0.6725, 0.7179, 0.6777, 0.5, 0.6829, 0.5, 0.6829, 0.7179, 0.6777, 0.7179, 0.6829, 0.5, 0.688, 0.5, 0.688, 0.7179, 0.6829, 0.7179, 0.688, 0.5, 0.6932, 0.5, 0.6932, 0.7179, 0.688, 0.7179, 0.6932, 0.5, 0.6984, 0.5, 0.6984, 0.7179, 0.6932, 0.7179, 0.6984, 0.5, 0.7035, 0.5, 0.7035, 0.7179, 0.6984, 0.7179, 0.7139, 0.5, 0.719, 0.5, 0.719, 0.7179, 0.7139, 0.7179, 0.719, 0.5, 0.7242, 0.5, 0.7242, 0.7179, 0.719, 0.7179, 0.7242, 0.5, 0.7293, 0.5, 0.7293, 0.7179, 0.7242, 0.7179, 0.7293, 0.5, 0.7345, 0.5, 0.7345, 0.7179, 0.7293, 0.7179, 0.7345, 0.5, 0.7397, 0.5, 0.7397, 0.7179, 0.7345, 0.7179, 0.7397, 0.5, 0.7448, 0.5, 0.7448, 0.7179, 0.7397, 0.7179, 0.7448, 0.5, 0.75, 0.5, 0.75, 0.7179, 0.7448, 0.7179, 0.75, 0.5, 0.7552, 0.5, 0.7552, 0.7179, 0.75, 0.7179, 0.7707, 0.5, 0.7758, 0.5, 0.7758, 0.7179, 0.7707, 0.7179, 0.7758, 0.5, 0.781, 0.5, 0.781, 0.7179, 0.7758, 0.7179, 0.781, 0.5, 0.7861, 0.5, 0.7861, 0.7179, 0.781, 0.7179, 0.7861, 0.5, 0.7913, 0.5, 0.7913, 0.7179, 0.7861, 0.7179, 0.7913, 0.5, 0.7965, 0.5, 0.7965, 0.7179, 0.7913, 0.7179, 0.7965, 0.5, 0.8016, 0.5, 0.8016, 0.7179, 0.7965, 0.7179, 0.8016, 0.5, 0.8068, 0.5, 0.8068, 0.7179, 0.8016, 0.7179, 0.8068, 0.5, 0.812, 0.5, 0.812, 0.7179, 0.8068, 0.7179, 0.812, 0.5, 0.8171, 0.5, 0.8171, 0.7179, 0.812, 0.7179, 0.8171, 0.5, 0.8223, 0.5, 0.8223, 0.7179, 0.8171, 0.7179, 0.7087, 0.5, 0.7139, 0.5, 0.7139, 0.7179, 0.7087, 0.7179, 0.7035, 0.7179, 0.7035, 0.5, 0.8275, 0.5, 0.8326, 0.5, 0.8378, 0.5, 0.8378, 0.7179, 0.8326, 0.7179, 0.8275, 0.7179, 0.8223, 0.7179, 0.8223, 0.5, 0.1725, 0.5, 0.1777, 0.5, 0.1777, 0.7179, 0.1725, 0.7179, 0.1777, 0.5, 0.1829, 0.5, 0.1829, 0.7179, 0.1777, 0.7179, 0.1932, 0.5, 0.1984, 0.5, 0.1984, 0.7179, 0.1932, 0.7179, 0.1984, 0.5, 0.2035, 0.5, 0.2035, 0.7179, 0.1984, 0.7179, 0.2035, 0.5, 0.2087, 0.5, 0.2087, 0.7179, 0.2035, 0.7179, 0.2087, 0.5, 0.2139, 0.5, 0.2139, 0.7179, 0.2087, 0.7179, 0.188, 0.5, 0.1932, 0.5, 0.1932, 0.7179, 0.188, 0.7179, 0.1829, 0.7179, 0.1829, 0.5, 0.2242, 0.5, 0.2293, 0.5, 0.2293, 0.7179, 0.2242, 0.7179, 0.2293, 0.5, 0.2345, 0.5, 0.2345, 0.7179, 0.2293, 0.7179, 0.2345, 0.5, 0.2397, 0.5, 0.2397, 0.7179, 0.2345, 0.7179, 0.25, 0.5, 0.2552, 0.5, 0.2552, 0.7179, 0.25, 0.7179, 0.2552, 0.5, 0.2603, 0.5, 0.2603, 0.7179, 0.2552, 0.7179, 0.2603, 0.5, 0.2655, 0.5, 0.2655, 0.7179, 0.2603, 0.7179, 0.2655, 0.5, 0.2707, 0.5, 0.2707, 0.7179, 0.2655, 0.7179, 0.2707, 0.5, 0.2758, 0.5, 0.2758, 0.7179, 0.2707, 0.7179, 0.2758, 0.5, 0.281, 0.5, 0.281, 0.7179, 0.2758, 0.7179, 0.2965, 0.5, 0.3016, 0.5, 0.3016, 0.7179, 0.2965, 0.7179, 0.312, 0.5, 0.3171, 0.5, 0.3171, 0.7179, 0.312, 0.7179, 0.3171, 0.5, 0.3223, 0.5, 0.3223, 0.7179, 0.3171, 0.7179, 0.3326, 0.5, 0.3378, 0.5, 0.3378, 0.7179, 0.3326, 0.7179, 0.3275, 0.7179, 0.3223, 0.7179, 0.3223, 0.5, 0.3275, 0.5, 0.375, 0.2821, 0.625, 0.2821, 0.6259, 0.2881, 0.3741, 0.2881, 0.3741, 0.2881, 0.6259, 0.2881, 0.6268, 0.2942, 0.3732, 0.2942, 0.3732, 0.2942, 0.6268, 0.2942, 0.6277, 0.3002, 0.3723, 0.3002, 0.3723, 0.3002, 0.6277, 0.3002, 0.6286, 0.3063, 0.3714, 0.3063, 0.3714, 0.3063, 0.6286, 0.3063, 0.6295, 0.3123, 0.3705, 0.3123, 0.3705, 0.3123, 0.6295, 0.3123, 0.6303, 0.3184, 0.3697, 0.3184, 0.3697, 0.3184, 0.6303, 0.3184, 0.6312, 0.3244, 0.3688, 0.3244, 0.3688, 0.3244, 0.6312, 0.3244, 0.6321, 0.3305, 0.3679, 0.3305, 0.3679, 0.3305, 0.6321, 0.3305, 0.633, 0.3365, 0.367, 0.3365, 0.367, 0.3365, 0.633, 0.3365, 0.6339, 0.3426, 0.3661, 0.3426, 0.3661, 0.3426, 0.6339, 0.3426, 0.6348, 0.3486, 0.3652, 0.3486, 0.3652, 0.3486, 0.6348, 0.3486, 0.6357, 0.3547, 0.3643, 0.3547, 0.3643, 0.3547, 0.6357, 0.3547, 0.6366, 0.3608, 0.3634, 0.3608, 0.3634, 0.3608, 0.6366, 0.3608, 0.6375, 0.3668, 0.3625, 0.3668, 0.3625, 0.3668, 0.6375, 0.3668, 0.6384, 0.3729, 0.3616, 0.3729, 0.3616, 0.3729, 0.6384, 0.3729, 0.6392, 0.3789, 0.3608, 0.3789, 0.3608, 0.3789, 0.6392, 0.3789, 0.6401, 0.385, 0.3599, 0.385, 0.3599, 0.385, 0.6401, 0.385, 0.641, 0.391, 0.359, 0.391, 0.359, 0.391, 0.641, 0.391, 0.6419, 0.3971, 0.3581, 0.3971, 0.3581, 0.3971, 0.6419, 0.3971, 0.6428, 0.4031, 0.3572, 0.4031, 0.3572, 0.4031, 0.6428, 0.4031, 0.6437, 0.4092, 0.3563, 0.4092, 0.3563, 0.4092, 0.6437, 0.4092, 0.6446, 0.4152, 0.3554, 0.4152, 0.3554, 0.4152, 0.6446, 0.4152, 0.6455, 0.4213, 0.3545, 0.4213, 0.3545, 0.4213, 0.6455, 0.4213, 0.6464, 0.4274, 0.3536, 0.4274, 0.3536, 0.4274, 0.6464, 0.4274, 0.6473, 0.4334, 0.3527, 0.4334, 0.3527, 0.4334, 0.6473, 0.4334, 0.6482, 0.4395, 0.3518, 0.4395, 0.3518, 0.4395, 0.6482, 0.4395, 0.649, 0.4455, 0.351, 0.4455, 0.351, 0.4455, 0.649, 0.4455, 0.6499, 0.4516, 0.3501, 0.4516, 0.3501, 0.4516, 0.6499, 0.4516, 0.6508, 0.4576, 0.3492, 0.4576, 0.3492, 0.4576, 0.6508, 0.4576, 0.6517, 0.4637, 0.3483, 0.4637, 0.3483, 0.4637, 0.6517, 0.4637, 0.6526, 0.4697, 0.3474, 0.4697, 0.3474, 0.4697, 0.6526, 0.4697, 0.6535, 0.4758, 0.3465, 0.4758, 0.3465, 0.4758, 0.6535, 0.4758, 0.6544, 0.4818, 0.3456, 0.4818, 0.3456, 0.4818, 0.6544, 0.4818, 0.6553, 0.4879, 0.3447, 0.4879, 0.3447, 0.4879, 0.6553, 0.4879, 0.6562, 0.4939, 0.3438, 0.4939, 0.0, 0.0, 0.0, 0.0, 0.0, 0.0, 0.0, 0.0, 0.0, 0.0, 0.0, 0.0, 0.0, 0.0, 0.0, 0.0, 0.0, 0.0, 0.0, 0.0, 0.0, 0.0, 0.0, 0.0, 0.0, 0.0, 0.0, 0.0, 0.0, 0.0, 0.8429, 0.7179, 0.8378, 0.7179, 0.8378, 0.7179, 0.8429, 0.7179, 0.8378, 0.7179, 0.8326, 0.7179, 0.8326, 0.7179, 0.8378, 0.7179, 0.8326, 0.7179, 0.8275, 0.7179, 0.8275, 0.7179, 0.8326, 0.7179, 0.8275, 0.7179, 0.8223, 0.7179, 0.8223, 0.7179, 0.8275, 0.7179, 0.8223, 0.7179, 0.8171, 0.7179, 0.8171, 0.7179, 0.8223, 0.7179, 0.8171, 0.7179, 0.812, 0.7179, 0.812, 0.7179, 0.8171, 0.7179, 0.812, 0.7179, 0.8068, 0.7179, 0.8068, 0.7179, 0.812, 0.7179, 0.8068, 0.7179, 0.8016, 0.7179, 0.8016, 0.7179, 0.8068, 0.7179, 0.8016, 0.7179, 0.7965, 0.7179, 0.7965, 0.7179, 0.8016, 0.7179, 0.7965, 0.7179, 0.7913, 0.7179, 0.7913, 0.7179, 0.7965, 0.7179, 0.7913, 0.7179, 0.7861, 0.7179, 0.7861, 0.7179, 0.7913, 0.7179, 0.7861, 0.7179, 0.781, 0.7179, 0.781, 0.7179, 0.7861, 0.7179, 0.781, 0.7179, 0.7758, 0.7179, 0.7758, 0.7179, 0.781, 0.7179, 0.7758, 0.7179, 0.7707, 0.7179, 0.7707, 0.7179, 0.7758, 0.7179, 0.7707, 0.7179, 0.7655, 0.7179, 0.7655, 0.7179, 0.7707, 0.7179, 0.7655, 0.7179, 0.7603, 0.7179, 0.7603, 0.7179, 0.7655, 0.7179, 0.7603, 0.7179, 0.7552, 0.7179, 0.7552, 0.7179, 0.7603, 0.7179, 0.7552, 0.7179, 0.75, 0.7179, 0.75, 0.7179, 0.7552, 0.7179, 0.75, 0.7179, 0.7448, 0.7179, 0.7448, 0.7179, 0.75, 0.7179, 0.7448, 0.7179, 0.7397, 0.7179, 0.7397, 0.7179, 0.7448, 0.7179, 0.7397, 0.7179, 0.7345, 0.7179, 0.7345, 0.7179, 0.7397, 0.7179, 0.7345, 0.7179, 0.7293, 0.7179, 0.7293, 0.7179, 0.7345, 0.7179, 0.7293, 0.7179, 0.7242, 0.7179, 0.7242, 0.7179, 0.7293, 0.7179, 0.7242, 0.7179, 0.719, 0.7179, 0.719, 0.7179, 0.7242, 0.7179, 0.719, 0.7179, 0.7139, 0.7179, 0.7139, 0.7179, 0.719, 0.7179, 0.7139, 0.7179, 0.7087, 0.7179, 0.7087, 0.7179, 0.7139, 0.7179, 0.7087, 0.7179, 0.7035, 0.7179, 0.7035, 0.7179, 0.7087, 0.7179, 0.7035, 0.7179, 0.6984, 0.7179, 0.6984, 0.7179, 0.7035, 0.7179, 0.6984, 0.7179, 0.6932, 0.7179, 0.6932, 0.7179, 0.6984, 0.7179, 0.6932, 0.7179, 0.688, 0.7179, 0.688, 0.7179, 0.6932, 0.7179, 0.688, 0.7179, 0.6829, 0.7179, 0.6829, 0.7179, 0.688, 0.7179, 0.6829, 0.7179, 0.6777, 0.7179, 0.6777, 0.7179, 0.6829, 0.7179, 0.6777, 0.7179, 0.6725, 0.7179, 0.6725, 0.7179, 0.6777, 0.7179, 0.6725, 0.7179, 0.6674, 0.7179, 0.6674, 0.7179, 0.6725, 0.7179, 0.6674, 0.7179, 0.6622, 0.7179, 0.6622, 0.7179, 0.6674, 0.7179, 0.375, 0.75, 0.625, 0.75, 0.625, 0.7569, 0.375, 0.7569, 0.375, 0.7569, 0.625, 0.7569, 0.625, 0.7639, 0.375, 0.7639, 0.375, 0.7639, 0.625, 0.7639, 0.625, 0.7708, 0.375, 0.7708, 0.375, 0.7708, 0.625, 0.7708, 0.625, 0.7778, 0.375, 0.7778, 0.375, 0.7778, 0.625, 0.7778, 0.625, 0.7847, 0.375, 0.7847, 0.375, 0.7847, 0.625, 0.7847, 0.625, 0.7917, 0.375, 0.7917, 0.375, 0.7917, 0.625, 0.7917, 0.625, 0.7986, 0.375, 0.7986, 0.375, 0.7986, 0.625, 0.7986, 0.625, 0.8056, 0.375, 0.8056, 0.375, 0.8056, 0.625, 0.8056, 0.625, 0.8125, 0.375, 0.8125, 0.375, 0.8125, 0.625, 0.8125, 0.625, 0.8194, 0.375, 0.8194, 0.375, 0.8194, 0.625, 0.8194, 0.625, 0.8264, 0.375, 0.8264, 0.375, 0.8264, 0.625, 0.8264, 0.625, 0.8333, 0.375, 0.8333, 0.0, 0.0, 0.0, 0.0, 0.0, 0.0, 0.0, 0.0, 0.375, 0.8472, 0.625, 0.8472, 0.625, 0.8542, 0.375, 0.8542, 0.3378, 0.7179, 0.3429, 0.7179, 0.3429, 0.5, 0.375, 0.5, 0.375, 0.75, 0.3681, 0.75, 0.3611, 0.75, 0.3542, 0.75, 0.3472, 0.75, 0.3403, 0.75, 0.3333, 0.75, 0.3264, 0.75, 0.3194, 0.75, 0.3125, 0.75, 0.3056, 0.75, 0.2986, 0.75, 0.2917, 0.75, 0.2778, 0.75, 0.2708, 0.75, 0.2361, 0.75, 0.2292, 0.75, 0.2153, 0.75, 0.2083, 0.75, 0.2014, 0.75, 0.1944, 0.75, 0.1875, 0.75, 0.1806, 0.75, 0.1736, 0.75, 0.1667, 0.75, 0.1597, 0.75, 0.1528, 0.75, 0.1458, 0.75, 0.1389, 0.75, 0.1319, 0.75, 0.125, 0.75, 0.125, 0.5, 0.1571, 0.5, 0.1571, 0.7179, 0.1622, 0.7179, 0.1674, 0.7179, 0.1725, 0.7179, 0.1777, 0.7179, 0.1829, 0.7179, 0.188, 0.7179, 0.1932, 0.7179, 0.1984, 0.7179, 0.2035, 0.7179, 0.2087, 0.7179, 0.2139, 0.7179, 0.219, 0.7179, 0.2242, 0.7179, 0.2293, 0.7179, 0.2345, 0.7179, 0.2397, 0.7179, 0.25, 0.7179, 0.2552, 0.7179, 0.2603, 0.7179, 0.2655, 0.7179, 0.2707, 0.7179, 0.2758, 0.7179, 0.281, 0.7179, 0.2861, 0.7179, 0.2913, 0.7179, 0.2965, 0.7179, 0.3016, 0.7179, 0.3068, 0.7179, 0.312, 0.7179, 0.3171, 0.7179, 0.3223, 0.7179, 0.3275, 0.7179, 0.3326, 0.7179, 0.375, 0.8889, 0.625, 0.8889, 0.625, 0.8958, 0.375, 0.8958, 0.375, 0.9097, 0.625, 0.9097, 0.625, 0.9167, 0.375, 0.9167, 0.375, 0.9167, 0.625, 0.9167, 0.625, 0.9236, 0.375, 0.9236, 0.375, 0.9236, 0.625, 0.9236, 0.625, 0.9306, 0.375, 0.9306, 0.375, 0.9306, 0.625, 0.9306, 0.625, 0.9375, 0.375, 0.9375, 0.375, 0.9375, 0.625, 0.9375, 0.625, 0.9444, 0.375, 0.9444, 0.375, 0.9444, 0.625, 0.9444, 0.625, 0.9514, 0.375, 0.9514, 0.375, 0.9514, 0.625, 0.9514, 0.625, 0.9583, 0.375, 0.9583, 0.375, 0.9583, 0.625, 0.9583, 0.625, 0.9653, 0.375, 0.9653, 0.375, 0.9653, 0.625, 0.9653, 0.625, 0.9722, 0.375, 0.9722, 0.375, 0.9722, 0.625, 0.9722, 0.625, 0.9792, 0.375, 0.9792, 0.375, 0.9792, 0.625, 0.9792, 0.625, 0.9861, 0.375, 0.9861, 0.375, 0.9861, 0.625, 0.9861, 0.625, 0.9931, 0.375, 0.9931, 0.6357, 0.3547, 0.3643, 0.3547, 0.3643, 0.3547, 0.6357, 0.3547, 0.6482, 0.4395, 0.3518, 0.4395, 0.3518, 0.4395, 0.6482, 0.4395, 0.6366, 0.3608, 0.3634, 0.3608, 0.3634, 0.3608, 0.6366, 0.3608, 0.649, 0.4455, 0.351, 0.4455, 0.351, 0.4455, 0.649, 0.4455, 0.6375, 0.3668, 0.3625, 0.3668, 0.3625, 0.3668, 0.6375, 0.3668, 0.6259, 0.2881, 0.3741, 0.2881, 0.3741, 0.2881, 0.6259, 0.2881, 0.6499, 0.4516, 0.3501, 0.4516, 0.3501, 0.4516, 0.6499, 0.4516, 0.6384, 0.3729, 0.3616, 0.3729, 0.3616, 0.3729, 0.6384, 0.3729, 0.6268, 0.2942, 0.3732, 0.2942, 0.3732, 0.2942, 0.6268, 0.2942, 0.6508, 0.4576, 0.3492, 0.4576, 0.3492, 0.4576, 0.6508, 0.4576, 0.6392, 0.3789, 0.3608, 0.3789, 0.3608, 0.3789, 0.6392, 0.3789, 0.6277, 0.3002, 0.3723, 0.3002, 0.3723, 0.3002, 0.6277, 0.3002, 0.6517, 0.4637, 0.3483, 0.4637, 0.3483, 0.4637, 0.6517, 0.4637, 0.6401, 0.385, 0.3599, 0.385, 0.3599, 0.385, 0.6401, 0.385, 0.6286, 0.3063, 0.3714, 0.3063, 0.3714, 0.3063, 0.6286, 0.3063, 0.6526, 0.4697, 0.3474, 0.4697, 0.3474, 0.4697, 0.6526, 0.4697, 0.641, 0.391, 0.359, 0.391, 0.359, 0.391, 0.641, 0.391, 0.6295, 0.3123, 0.3705, 0.3123, 0.3705, 0.3123, 0.6295, 0.3123, 0.6535, 0.4758, 0.3465, 0.4758, 0.3465, 0.4758, 0.6535, 0.4758, 0.6419, 0.3971, 0.3581, 0.3971, 0.3581, 0.3971, 0.6419, 0.3971, 0.6303, 0.3184, 0.3697, 0.3184, 0.3697, 0.3184, 0.6303, 0.3184, 0.625, 0.2821, 0.375, 0.2821, 0.375, 0.2821, 0.625, 0.2821, 0.6544, 0.4818, 0.3456, 0.4818, 0.3456, 0.4818, 0.6544, 0.4818, 0.6428, 0.4031, 0.3572, 0.4031, 0.3572, 0.4031, 0.6428, 0.4031, 0.6312, 0.3244, 0.3688, 0.3244, 0.3688, 0.3244, 0.6312, 0.3244, 0.6553, 0.4879, 0.3447, 0.4879, 0.3447, 0.4879, 0.6553, 0.4879, 0.6437, 0.4092, 0.3563, 0.4092, 0.3563, 0.4092, 0.6437, 0.4092, 0.6321, 0.3305, 0.3679, 0.3305, 0.3679, 0.3305, 0.6321, 0.3305, 0.3438, 0.4939, 0.6562, 0.4939, 0.6562, 0.4939, 0.3438, 0.4939, 0.6446, 0.4152, 0.3554, 0.4152, 0.3554, 0.4152, 0.6446, 0.4152, 0.633, 0.3365, 0.367, 0.3365, 0.367, 0.3365, 0.633, 0.3365, 0.6455, 0.4213, 0.3545, 0.4213, 0.3545, 0.4213, 0.6455, 0.4213, 0.6339, 0.3426, 0.3661, 0.3426, 0.3661, 0.3426, 0.6339, 0.3426, 0.6464, 0.4274, 0.3536, 0.4274, 0.3536, 0.4274, 0.6464, 0.4274, 0.6348, 0.3486, 0.3652, 0.3486, 0.3652, 0.3486, 0.6348, 0.3486, 0.6473, 0.4334, 0.3527, 0.4334, 0.3527, 0.4334, 0.6473, 0.4334])
me_x.materials.append(mat_004)
me_x.materials.append(mat_002)
me_x.materials.append(mat_003)
me_x.use_remesh_fix_poles = True
me_x.use_remesh_preserve_attributes = False
me_x.use_mirror_x = True
me_x.update()

# ---- objects
ob_x = bpy.data.objects.new('Текст', me_x)

# ---- transforms, parenting, visibility, modifiers, constraints
ob_x.location = (0.0, 0.0, 0.0)
ob_x.lineart.crease_threshold = 0.0
ob_x.use_mesh_mirror_x = True

# ---- collection membership
col_collection.objects.link(ob_x)

# ---- scene / render settings (as saved in the file)
scene.frame_start = 1; scene.frame_end = 250; scene.frame_set(1)
scene.render.engine = 'BLENDER_EEVEE_NEXT'
scene.cycles.use_denoising = False
scene.cycles.samples = 128
scene.cycles.sampling_pattern = 'TABULATED_SOBOL'
scene.cycles.use_adaptive_sampling = False
scene.cycles.use_light_tree = False
scene.view_settings.view_transform = 'Filmic'
bpy.context.view_layer.update()

# ---- added for rendering (the .blend has no active camera and no usable light): camera, sun
cam_auto = bpy.data.cameras.new('AutoCamera')
cam_auto.lens = 50.0
cam_auto.sensor_width = 36.0
cam_auto.clip_end = 1000.0
ob_auto_camera = bpy.data.objects.new('AutoCamera', cam_auto)
scene.collection.objects.link(ob_auto_camera)
ob_auto_camera.location = (0.389987, -0.481076, 0.339036)
ob_auto_camera.rotation_euler = (1.09748, -7.21219e-08, 0.694738)
scene.camera = ob_auto_camera
light_auto_sun = bpy.data.lights.new('AutoSun', 'SUN')
light_auto_sun.energy = 3.0
light_auto_sun.angle = 0.0523599
ob_auto_sun = bpy.data.objects.new('AutoSun', light_auto_sun)
scene.collection.objects.link(ob_auto_sun)
ob_auto_sun.rotation_euler = (0.872665, 0.174533, 0.523599)
bpy.context.view_layer.update()
